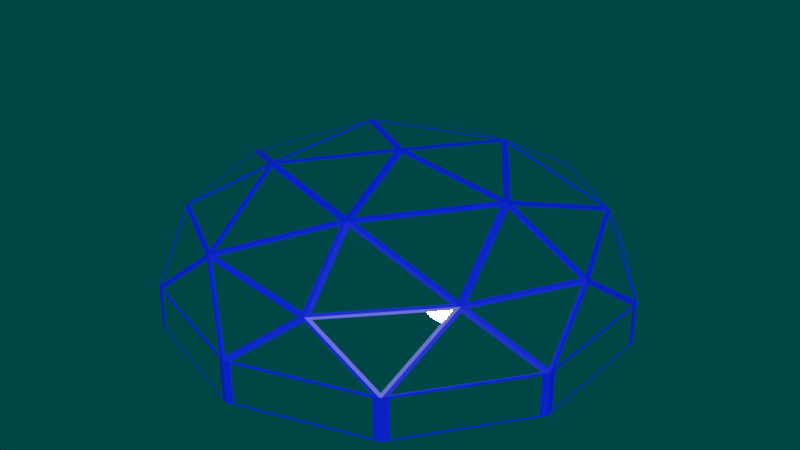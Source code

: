 # Source: sleeping_quarters.blend  (saved by Blender 2.82.7; exported with 4.5.12 LTS)
import bpy
from mathutils import Matrix  # noqa: F401  (used for matrix-valued properties, if any)

bpy.ops.wm.read_factory_settings(use_empty=True)
scene = bpy.context.scene
scene.name = 'Scene'

# ---- collections
col_collection = bpy.data.collections.new('Collection'); scene.collection.children.link(col_collection)

# ---- materials (node trees are filled in below, after node groups)
mat_border = bpy.data.materials.new('Border')
mat_border.use_transparent_shadow = False
mat_glas = bpy.data.materials.new('Glas')
mat_glas.use_transparent_shadow = False
mat_glas.roughness = 0.0

# ---- material node trees
mat_border.use_nodes = True; mat_border.node_tree.nodes.clear()
_N = mat_border.node_tree.nodes; _L = mat_border.node_tree.links
n0 = _N.new('ShaderNodeOutputMaterial'); n0.name = 'Material Output'; n0.location = (300, 300)
n1 = _N.new('ShaderNodeBsdfPrincipled'); n1.name = 'Principled BSDF'; n1.location = (10, 300)
n1.distribution = 'GGX'
n1.subsurface_method = 'BURLEY'
n1.inputs[0].default_value = (0.0, 0.01427, 1.0, 1.0)
n1.inputs[3].default_value = 1.45
n1.inputs[27].default_value = (0.0, 0.0, 0.0, 1.0)
n1.inputs[28].default_value = 1.0
_L.new(n1.outputs[0], n0.inputs[0])
n0.is_active_output = True
mat_glas.use_nodes = True; mat_glas.node_tree.nodes.clear()
_N = mat_glas.node_tree.nodes; _L = mat_glas.node_tree.links
n0 = _N.new('ShaderNodeOutputMaterial'); n0.name = 'Material Output'; n0.location = (300, 300)
n1 = _N.new('ShaderNodeBsdfGlass'); n1.name = 'Glass BSDF'; n1.location = (10, 300)
n1.distribution = 'BECKMANN'
n1.inputs[2].default_value = 0.0
_L.new(n1.outputs[0], n0.inputs[0])
n0.is_active_output = True

# ---- world
world_world = bpy.data.worlds.new('World'); scene.world = world_world
world_world.use_nodes = True; world_world.node_tree.nodes.clear()
_N = world_world.node_tree.nodes; _L = world_world.node_tree.links
n0 = _N.new('ShaderNodeOutputWorld'); n0.name = 'World Output'; n0.location = (300, 300)
n1 = _N.new('ShaderNodeBackground'); n1.name = 'Background'; n1.location = (10, 300)
n1.inputs[0].default_value = (0.0, 0.05088, 0.05088, 1.0)
_L.new(n1.outputs[0], n0.inputs[0])
n0.is_active_output = True
world_world.color = (0.05088, 0.05088, 0.05088)
world_world.use_sun_shadow = False
world_world.sun_shadow_jitter_overblur = 0.0

# ---- meshes
me_icosphere = bpy.data.meshes.new('Icosphere')
me_icosphere.from_pydata([(3.804, -1.236, 0.5), (3.804, 1.236, 0.5), (0.0, -4.0, 0.5), (2.351, -3.236, 0.5), (-3.804, -1.236, 0.5), (-2.351, -3.236, 0.5), (-2.351, 3.236, 0.5), (-3.804, 1.236, 0.5), (2.351, 3.236, 0.5), (0.0, 4.0, 0.5), (3.804, -1.236, -1.0), (3.804, 1.236, -1.0), (0.0, -4.0, -1.0), (2.351, -3.236, -1.0), (-3.804, -1.236, -1.0), (-2.351, -3.236, -1.0), (-2.351, 3.236, -1.0), (-3.804, 1.236, -1.0), (2.351, 3.236, -1.0), (0.0, 4.0, -1.0), (2.351, -3.236, -1.0), (0.0, -4.0, 0.5), (2.351, -3.236, 0.5), (2.351, -3.236, -1.0), (2.351, -3.236, -1.0), (2.351, -3.236, -1.0), (2.351, -3.236, 0.5), (2.351, -3.236, -1.0), (2.351, -3.236, 0.5), (3.842, 1.248, 0.515), (2.375, 3.268, 0.515), (0.0, 4.04, 0.515), (-2.375, 3.268, 0.515), (-3.842, 1.248, 0.515), (-3.842, -1.248, 0.515), (-2.375, -3.268, 0.515), (0.0, -4.04, 0.515), (2.375, -3.268, 0.515), (3.842, -1.248, 0.515), (-2.256, 3.307, -0.947), (-2.375, 3.268, -1.0), (3.842, 1.248, -1.0), (2.375, 3.268, -1.0), (0.0, 4.04, -1.0), (-2.375, 3.268, -1.0), (-3.842, 1.248, -1.0), (-3.842, -1.248, -1.0), (-2.375, -3.268, -1.0), (0.0, -4.04, -1.0), (2.375, -3.268, -1.0), (3.842, -1.248, -1.0), (-2.375, 3.268, 0.515), (-2.256, 3.307, 0.462), (-0.1187, 4.001, 0.462), (-0.1187, 4.001, -0.947), (2.256, 3.307, -0.947), (2.375, 3.268, -1.0), (0.0, 4.04, -1.0), (0.1187, 4.001, -0.947), (0.1187, 4.001, 0.462), (0.0, 4.04, 0.515), (2.375, 3.268, 0.515), (2.256, 3.307, 0.462), (3.769, 1.349, -0.947), (3.842, 1.248, -1.0), (2.448, 3.167, -0.947), (2.448, 3.167, 0.462), (3.842, 1.248, 0.515), (3.769, 1.349, 0.462), (3.842, -1.124, -0.947), (3.842, -1.248, -1.0), (3.842, 1.124, -0.947), (3.842, 1.124, 0.462), (3.842, -1.248, 0.515), (3.842, -1.124, 0.462), (2.375, -3.268, -1.0), (2.375, -3.268, 0.515), (-3.842, 1.248, 0.515), (-3.842, 1.248, -1.0), (-3.842, -1.248, 0.515), (-3.842, -1.248, -1.0), (-2.375, -3.268, -1.0), (-2.375, -3.268, 0.515), (0.0, -4.04, 0.515), (-2.375, -3.268, -1.0), (-2.256, -3.307, -0.947), (-2.256, -3.307, -0.947), (-2.256, -3.307, 0.462), (-2.256, -3.307, 0.462), (-2.256, -3.307, 0.462), (-2.256, -3.307, 0.462), (-2.256, -3.307, -0.947), (-2.256, -3.307, -0.947), (-3.842, -1.248, 0.515), (-3.842, 1.248, 0.515), (-2.375, -3.268, -1.0), (-2.375, -3.268, 0.515), (0.0, -4.04, -1.0), (2.375, -3.268, -1.0), (2.375, -3.268, 0.515), (0.0, -4.04, 0.515), (3.842, -1.248, -1.0), (0.0, -4.04, 0.515), (0.0, -4.04, 0.515), (-2.375, 3.268, 0.515), (0.0, 4.04, 0.515), (2.375, 3.268, 0.515), (-3.842, 1.248, -1.0), (-3.842, -1.248, -1.0), (2.375, -3.268, 0.515), (2.375, -3.268, -1.0), (2.375, -3.268, 0.515), (0.0, 4.04, -1.0), (-2.375, 3.268, -1.0), (2.375, -3.268, -1.0), (3.842, 1.248, -1.0), (2.375, 3.268, -1.0), (-2.375, -3.268, -1.0), (0.0, -4.04, -1.0), (-2.375, -3.268, 0.515), (-2.375, -3.268, 0.515), (3.842, 1.248, 0.515), (3.842, -1.248, 0.515), (-2.375, -3.268, -1.0), (-2.256, -3.307, 0.462), (-2.256, -3.307, -0.947), (0.0, -4.04, 0.515), (-2.375, -3.268, 0.515), (-2.256, -3.307, -0.947), (2.375, -3.268, 0.515), (-2.256, -3.307, 0.462), (0.0, -4.04, -1.0), (2.375, -3.268, -1.0), (-2.448, 3.167, 0.462), (-3.769, 1.349, 0.462), (-2.448, 3.167, -0.947), (-3.769, 1.349, -0.947), (-3.842, 1.124, 0.462), (-3.842, -1.124, 0.462), (-3.842, 1.124, -0.947), (-3.842, -1.124, -0.947), (-3.769, -1.349, 0.462), (-2.448, -3.167, 0.462), (-3.769, -1.349, -0.947), (-2.448, -3.167, -0.947), (2.448, -3.167, 0.462), (3.769, -1.349, 0.462), (2.448, -3.167, -0.947), (3.769, -1.349, -0.947), (-0.1187, -4.001, 0.462), (-0.1187, -4.001, -0.947), (0.1187, -4.001, 0.462), (2.256, -3.307, 0.462), (0.1187, -4.001, -0.947), (2.256, -3.307, -0.947), (-0.1176, 3.962, 0.4475), (-2.234, 3.274, 0.4475), (-0.1176, 3.962, -0.9475), (-2.234, 3.274, -0.9475), (2.234, 3.274, 0.4475), (0.1176, 3.962, 0.4475), (2.234, 3.274, -0.9475), (0.1176, 3.962, -0.9475), (3.732, 1.336, 0.4475), (2.424, 3.136, 0.4475), (3.732, 1.336, -0.9475), (2.424, 3.136, -0.9475), (3.804, -1.112, 0.4475), (3.804, 1.112, 0.4475), (3.804, -1.112, -0.9475), (3.804, 1.112, -0.9475), (3.732, -1.336, 0.4475), (3.732, -1.336, -0.9475), (2.424, -3.136, 0.4475), (2.424, -3.136, -0.9475), (2.234, -3.274, 0.4475), (2.234, -3.274, -0.9475), (0.1176, -3.962, -0.9475), (0.1176, -3.962, 0.4475), (-2.234, -3.274, -0.9475), (-0.1176, -3.962, -0.9475), (-0.1176, -3.962, 0.4475), (-2.234, -3.274, 0.4475), (-3.732, -1.336, 0.4475), (-2.424, -3.136, 0.4475), (-3.732, -1.336, -0.9475), (-2.424, -3.136, -0.9475), (-3.804, 1.112, 0.4475), (-3.804, -1.112, 0.4475), (-3.804, 1.112, -0.9475), (-3.804, -1.112, -0.9475), (-2.424, 3.136, 0.4475), (-3.732, 1.336, 0.4475), (-2.424, 3.136, -0.9475), (-3.732, 1.336, -0.9475), (3.804, 1.236, -1.0), (2.351, 3.236, -1.0), (0.0, 4.0, -1.0), (-2.351, 3.236, -1.0), (-3.804, 1.236, -1.0), (-3.804, -1.236, -1.0), (-2.351, -3.236, -1.0), (0.0, -4.0, -1.0), (2.351, -3.236, -1.0), (3.804, -1.236, -1.0)], [], [(18, 11, 195, 196), (2, 3, 37, 36), (5, 4, 34, 35), (10, 11, 41, 50), (7, 6, 32, 33), (12, 13, 49, 48), (9, 8, 30, 31), (23, 25, 114, 98), (14, 15, 47, 46), (0, 3, 37, 38), (25, 27, 132, 114), (16, 17, 45, 44), (2, 5, 35, 36), (18, 19, 43, 42), (4, 7, 33, 34), (13, 10, 50, 49), (6, 9, 31, 32), (15, 12, 48, 47), (21, 2, 36, 100), (8, 1, 29, 30), (26, 22, 99, 111), (17, 14, 46, 45), (20, 24, 110, 75), (22, 3, 37, 99), (24, 13, 49, 110), (19, 16, 44, 43), (13, 23, 98, 49), (11, 18, 42, 41), (28, 26, 111, 129), (1, 0, 38, 29), (56, 57, 58, 55), (59, 62, 55, 58), (56, 61, 66, 65), (67, 64, 63, 68), (64, 56, 65, 63), (66, 68, 63, 65), (73, 70, 69, 74), (64, 67, 72, 71), (70, 64, 71, 69), (47, 48, 97, 95), (75, 70, 148, 147), (67, 73, 74, 72), (51, 40, 135, 133), (72, 74, 69, 71), (60, 61, 62, 59), (61, 67, 68, 66), (40, 51, 52, 39), (78, 80, 140, 139), (79, 80, 143, 141), (91, 95, 117, 92), (35, 34, 93, 119), (50, 41, 115, 101), (47, 86, 85, 84), (33, 32, 104, 94), (87, 35, 119, 88), (31, 30, 106, 105), (96, 90, 89, 120), (46, 47, 84, 108), (86, 87, 88, 85), (38, 37, 109, 122), (44, 45, 107, 113), (36, 35, 119, 103), (90, 91, 92, 89), (42, 43, 112, 116), (86, 47, 95, 91), (87, 86, 91, 90), (34, 33, 94, 93), (35, 87, 90, 96), (48, 49, 98, 97), (49, 50, 101, 110), (100, 36, 103, 102), (32, 31, 105, 104), (30, 29, 121, 106), (45, 46, 108, 107), (43, 44, 113, 112), (97, 98, 114, 118), (41, 42, 116, 115), (95, 97, 118, 117), (35, 96, 120, 119), (29, 38, 122, 121), (113, 107, 78, 40), (85, 88, 130, 128), (117, 118, 131, 123), (93, 94, 77, 79), (116, 112, 57, 56), (104, 105, 60, 51), (110, 101, 70, 75), (106, 121, 67, 61), (92, 117, 123, 125), (107, 108, 80, 78), (112, 113, 40, 57), (115, 116, 56, 64), (120, 89, 124, 127), (121, 122, 73, 67), (89, 92, 125, 124), (119, 93, 79, 82), (102, 103, 83, 126), (94, 104, 51, 77), (119, 120, 127, 82), (105, 106, 61, 60), (101, 115, 64, 70), (84, 85, 128, 81), (122, 109, 76, 73), (108, 84, 81, 80), (88, 119, 82, 130), (118, 114, 132, 131), (103, 119, 82, 83), (57, 60, 59, 58), (61, 56, 55, 62), (52, 53, 54, 39), (51, 60, 53, 52), (60, 57, 54, 53), (57, 40, 39, 54), (134, 133, 135, 136), (78, 77, 134, 136), (77, 51, 133, 134), (40, 78, 136, 135), (138, 137, 139, 140), (80, 79, 138, 140), (77, 78, 139, 137), (79, 77, 137, 138), (142, 141, 143, 144), (82, 79, 141, 142), (80, 81, 144, 143), (81, 82, 142, 144), (82, 81, 128, 130), (146, 145, 147, 148), (73, 76, 145, 146), (70, 73, 146, 148), (149, 124, 125, 150), (131, 126, 149, 150), (123, 131, 150, 125), (152, 151, 153, 154), (126, 131, 153, 151), (131, 132, 154, 153), (83, 82, 127, 124, 149, 126), (19, 18, 161, 162), (18, 11, 165, 166), (11, 10, 169, 170), (10, 27, 174, 172), (21, 28, 175, 178), (15, 5, 182, 179), (5, 15, 186, 184), (7, 4, 188, 187), (6, 7, 192, 191), (16, 19, 157, 158), (157, 155, 156, 158), (6, 16, 158, 156), (9, 6, 156, 155), (19, 9, 155, 157), (159, 160, 162, 161), (18, 8, 159, 161), (8, 9, 160, 159), (9, 19, 162, 160), (165, 163, 164, 166), (11, 1, 163, 165), (1, 8, 164, 163), (8, 18, 166, 164), (169, 167, 168, 170), (1, 11, 170, 168), (0, 1, 168, 167), (10, 0, 167, 169), (171, 172, 174, 173), (28, 0, 171, 173), (0, 10, 172, 171), (176, 177, 178, 175), (12, 21, 178, 177), (27, 12, 177, 176), (179, 182, 181, 180), (12, 15, 179, 180), (5, 21, 181, 182), (21, 12, 180, 181), (185, 183, 184, 186), (15, 14, 185, 186), (4, 5, 184, 183), (14, 4, 183, 185), (189, 187, 188, 190), (17, 7, 187, 189), (14, 17, 189, 190), (4, 14, 190, 188), (193, 191, 192, 194), (7, 17, 194, 192), (17, 16, 193, 194), (16, 6, 191, 193), (195, 196, 197, 198, 199, 200, 201, 202, 203, 204), (15, 14, 200, 201), (10, 13, 203, 204), (16, 19, 197, 198), (13, 12, 202, 203), (19, 18, 196, 197), (14, 17, 199, 200), (11, 10, 204, 195), (17, 16, 198, 199), (12, 15, 201, 202), (36, 37, 126, 151, 152, 129), (203, 176, 175, 28), (203, 28, 173, 174), (129, 152, 154, 132), (129, 132, 147, 145)])
me_icosphere.polygons.foreach_set('material_index', [0, 0, 0, 0, 0, 0, 0, 0, 0, 0, 0, 0, 0, 0, 0, 0, 0, 0, 0, 0, 0, 0, 0, 0, 0, 0, 0, 0, 0, 0, 0, 1, 0, 0, 0, 1, 0, 0, 0, 0, 0, 0, 0, 1, 0, 0, 0, 0, 0, 0, 0, 0, 0, 0, 0, 0, 0, 0, 0, 0, 0, 0, 0, 0, 0, 0, 0, 0, 0, 0, 0, 0, 0, 0, 0, 0, 0, 0, 0, 0, 0, 0, 0, 0, 0, 0, 0, 0, 0, 0, 0, 0, 0, 0, 0, 0, 0, 0, 0, 0, 0, 0, 0, 0, 0, 0, 0, 0, 0, 1, 0, 0, 0, 1, 0, 0, 0, 1, 0, 0, 0, 1, 0, 0, 0, 0, 1, 0, 0, 1, 0, 0, 1, 0, 0, 0, 0, 0, 0, 0, 0, 0, 0, 0, 0, 0, 1, 0, 0, 0, 1, 0, 0, 0, 1, 0, 0, 0, 1, 0, 0, 0, 1, 0, 0, 1, 0, 0, 1, 0, 0, 0, 1, 0, 0, 0, 1, 0, 0, 0, 1, 0, 0, 0, 0, 0, 0, 0, 0, 0, 0, 0, 0, 0, 0, 0, 0, 0, 0])
_uv = me_icosphere.uv_layers.new(name='UVMap')
_uv.uv.foreach_set('vector', [0.0, 0.0, 0.0, 0.0, 0.0, 0.0, 0.0, 0.0, 0.2401, 0.7091, 0.2401, 0.6313, 0.2413, 0.6309, 0.2413, 0.7095, 0.3628, 0.001248, 0.2888, 0.02523, 0.2881, 0.02422, 0.3628, 0.0, 0.001198, 0.1661, 0.04694, 0.229, 0.0462, 0.23, 0.0, 0.1665, 0.2431, 0.08812, 0.2431, 0.1659, 0.2419, 0.1663, 0.2419, 0.08774, 0.04694, 0.02534, 0.001198, 0.08829, 2.252e-08, 0.0879, 0.0462, 0.02432, 0.2888, 0.2289, 0.3628, 0.253, 0.3628, 0.2542, 0.2881, 0.2299, 0.0, 0.0, 0.0, 0.0, 0.0, 0.0, 0.0, 0.0, 0.195, 0.02526, 0.1209, 0.001259, 0.1209, 0.0, 0.1957, 0.02424, 0.4826, 0.1661, 0.4826, 0.0883, 0.4838, 0.08792, 0.4838, 0.1665, 0.0, 0.0, 0.0, 0.0, 0.0, 0.0, 0.0, 0.0, 0.2407, 0.166, 0.2407, 0.08816, 0.2419, 0.08777, 0.2419, 0.1663, 0.4368, 0.02534, 0.3628, 0.001248, 0.3628, 0.0, 0.4376, 0.02433, 0.1209, 0.253, 0.195, 0.2289, 0.1957, 0.2299, 0.1209, 0.2542, 0.2888, 0.02523, 0.2431, 0.08812, 0.2419, 0.08774, 0.2881, 0.02422, 0.001198, 0.08829, 0.001198, 0.1661, 0.0, 0.1665, 2.252e-08, 0.0879, 0.2431, 0.1659, 0.2888, 0.2289, 0.2881, 0.2299, 0.2419, 0.1663, 0.1209, 0.001259, 0.04694, 0.02534, 0.0462, 0.02432, 0.1209, 0.0, 0.0, 0.0, 0.0, 0.0, 0.0, 0.0, 0.0, 0.0, 0.3628, 0.253, 0.4368, 0.229, 0.4376, 0.23, 0.3628, 0.2542, 0.0, 0.0, 0.0, 0.0, 0.0, 0.0, 0.0, 0.0, 0.2407, 0.08816, 0.195, 0.02526, 0.1957, 0.02424, 0.2419, 0.08777, 0.0, 0.0, 0.0, 0.0, 0.0, 0.0, 0.0, 0.0, 0.0, 0.0, 0.0, 0.0, 0.0, 0.0, 0.0, 0.0, 0.0, 0.0, 0.0, 0.0, 0.0, 0.0, 0.0, 0.0, 0.195, 0.2289, 0.2407, 0.166, 0.2419, 0.1663, 0.1957, 0.2299, 0.0, 0.0, 0.0, 0.0, 0.0, 0.0, 0.0, 0.0, 0.04694, 0.229, 0.1209, 0.253, 0.1209, 0.2542, 0.0462, 0.23, 0.0, 0.0, 0.0, 0.0, 0.0, 0.0, 0.0, 0.0, 0.4368, 0.229, 0.4826, 0.1661, 0.4838, 0.1665, 0.4376, 0.23, 0.7072, 0.2269, 0.7072, 0.2905, 0.7055, 0.2873, 0.7055, 0.2301, 0.6611, 0.2873, 0.6611, 0.2301, 0.7055, 0.2301, 0.7055, 0.2873, 0.7051, 0.6383, 0.6574, 0.6383, 0.659, 0.6352, 0.7034, 0.6352, 0.6574, 0.5748, 0.7051, 0.5748, 0.7034, 0.578, 0.659, 0.578, 0.7051, 0.5748, 0.7051, 0.6383, 0.7034, 0.6352, 0.7034, 0.578, 0.659, 0.6352, 0.659, 0.578, 0.7034, 0.578, 0.7034, 0.6352, 0.6574, 0.4962, 0.7051, 0.4962, 0.7034, 0.5001, 0.659, 0.5001, 0.7051, 0.5748, 0.6574, 0.5748, 0.659, 0.5708, 0.7034, 0.5708, 0.7051, 0.4962, 0.7051, 0.5748, 0.7034, 0.5708, 0.7034, 0.5001, 0.0, 0.0, 0.0, 0.0, 0.0, 0.0, 0.0, 0.0, 0.7051, 0.4326, 0.7051, 0.4962, 0.7034, 0.493, 0.7034, 0.4358, 0.6574, 0.5748, 0.6574, 0.4962, 0.659, 0.5001, 0.659, 0.5708, 0.6595, 0.369, 0.7072, 0.369, 0.7055, 0.3722, 0.6611, 0.3722, 0.659, 0.5708, 0.659, 0.5001, 0.7034, 0.5001, 0.7034, 0.5708, 0.6595, 0.2905, 0.6595, 0.2269, 0.6611, 0.2301, 0.6611, 0.2873, 0.6574, 0.6383, 0.6574, 0.5748, 0.659, 0.578, 0.659, 0.6352, 0.7072, 0.369, 0.6595, 0.369, 0.6611, 0.3651, 0.7055, 0.3651, 0.7528, 0.4326, 0.7528, 0.4962, 0.7511, 0.493, 0.7511, 0.4358, 0.7051, 0.4962, 0.7528, 0.4962, 0.7511, 0.5001, 0.7067, 0.5001, 0.0, 0.0, 0.0, 0.0, 0.0, 0.0, 0.0, 0.0, 0.0, 0.0, 0.0, 0.0, 0.0, 0.0, 0.0, 0.0, 0.0, 0.0, 0.0, 0.0, 0.0, 0.0, 0.0, 0.0, 0.0, 0.0, 0.0, 0.0, 0.0, 0.0, 0.0, 0.0, 0.0, 0.0, 0.0, 0.0, 0.0, 0.0, 0.0, 0.0, 0.0, 0.0, 0.0, 0.0, 0.0, 0.0, 0.0, 0.0, 0.0, 0.0, 0.0, 0.0, 0.0, 0.0, 0.0, 0.0, 0.0, 0.0, 0.0, 0.0, 0.0, 0.0, 0.0, 0.0, 0.0, 0.0, 0.0, 0.0, 0.0, 0.0, 0.0, 0.0, 0.0, 0.0, 0.0, 0.0, 0.0, 0.0, 0.0, 0.0, 0.0, 0.0, 0.0, 0.0, 0.0, 0.0, 0.0, 0.0, 0.0, 0.0, 0.0, 0.0, 0.0, 0.0, 0.0, 0.0, 0.0, 0.0, 0.0, 0.0, 0.0, 0.0, 0.0, 0.0, 0.0, 0.0, 0.0, 0.0, 0.0, 0.0, 0.0, 0.0, 0.0, 0.0, 0.0, 0.0, 0.0, 0.0, 0.0, 0.0, 0.0, 0.0, 0.0, 0.0, 0.0, 0.0, 0.0, 0.0, 0.0, 0.0, 0.0, 0.0, 0.0, 0.0, 0.0, 0.0, 0.0, 0.0, 0.0, 0.0, 0.0, 0.0, 0.0, 0.0, 0.0, 0.0, 0.0, 0.0, 0.0, 0.0, 0.0, 0.0, 0.0, 0.0, 0.0, 0.0, 0.0, 0.0, 0.0, 0.0, 0.0, 0.0, 0.0, 0.0, 0.0, 0.0, 0.0, 0.0, 0.0, 0.0, 0.0, 0.0, 0.0, 0.0, 0.0, 0.0, 0.0, 0.0, 0.0, 0.0, 0.0, 0.0, 0.0, 0.0, 0.0, 0.0, 0.0, 0.0, 0.0, 0.0, 0.0, 0.0, 0.0, 0.0, 0.0, 0.0, 0.0, 0.0, 0.0, 0.0, 0.0, 0.0, 0.0, 0.0, 0.0, 0.0, 0.0, 0.0, 0.0, 0.0, 0.0, 0.0, 0.0, 0.0, 0.0, 0.0, 0.0, 0.0, 0.0, 0.0, 0.0, 0.0, 0.0, 0.0, 0.0, 0.0, 0.0, 0.0, 0.0, 0.0, 0.0, 0.0, 0.0, 0.0, 0.0, 0.0, 0.0, 0.0, 0.0, 0.0, 0.0, 0.0, 0.0, 0.0, 0.0, 0.0, 0.0, 0.0, 0.0, 0.0, 0.0, 0.0, 0.0, 0.0, 0.0, 0.0, 0.0, 0.0, 0.0, 0.0, 0.0, 0.0, 0.0, 0.0, 0.0, 0.0, 0.0, 0.0, 0.0, 0.0, 0.0, 0.0, 0.0, 0.0, 0.0, 0.0, 0.0, 0.0, 0.0, 0.0, 0.0, 0.0, 0.0, 0.0, 0.0, 0.0, 0.0, 0.0, 0.0, 0.0, 0.0, 0.0, 0.0, 0.0, 0.0, 0.0, 0.0, 0.0, 0.0, 0.0, 0.0, 0.0, 0.0, 0.0, 0.0, 0.0, 0.0, 0.0, 0.0, 0.0, 0.0, 0.0, 0.0, 0.0, 0.0, 0.0, 0.0, 0.0, 0.0, 0.0, 0.0, 0.0, 0.0, 0.0, 0.0, 0.0, 0.0, 0.0, 0.0, 0.0, 0.0, 0.0, 0.0, 0.0, 0.0, 0.0, 0.0, 0.0, 0.0, 0.0, 0.0, 0.0, 0.0, 0.0, 0.0, 0.0, 0.0, 0.0, 0.0, 0.0, 0.0, 0.0, 0.0, 0.0, 0.0, 0.0, 0.0, 0.0, 0.0, 0.0, 0.0, 0.0, 0.0, 0.0, 0.0, 0.0, 0.0, 0.0, 0.0, 0.0, 0.0, 0.0, 0.0, 0.0, 0.0, 0.0, 0.0, 0.0, 0.0, 0.0, 0.0, 0.0, 0.0, 0.0, 0.0, 0.0, 0.0, 0.0, 0.0, 0.0, 0.0, 0.0, 0.0, 0.0, 0.0, 0.0, 0.0, 0.0, 0.0, 0.0, 0.0, 0.0, 0.0, 0.0, 0.0, 0.0, 0.0, 0.0, 0.0, 0.0, 0.0, 0.0, 0.0, 0.0, 0.0, 0.0, 0.0, 0.0, 0.0, 0.0, 0.0, 0.0, 0.0, 0.0, 0.0, 0.0, 0.0, 0.0, 0.0, 0.0, 0.0, 0.0, 0.0, 0.0, 0.0, 0.0, 0.0, 0.0, 0.0, 0.0, 0.0, 0.0, 0.0, 0.0, 0.0, 0.0, 0.0, 0.0, 0.0, 0.0, 0.0, 0.0, 0.0, 0.0, 0.0, 0.0, 0.0, 0.0, 0.0, 0.0, 0.0, 0.0, 0.0, 0.0, 0.7072, 0.2905, 0.6595, 0.2905, 0.6611, 0.2873, 0.7055, 0.2873, 0.6595, 0.2269, 0.7072, 0.2269, 0.7055, 0.2301, 0.6611, 0.2301, 0.6611, 0.3651, 0.6611, 0.2944, 0.7055, 0.2944, 0.7055, 0.3651, 0.6595, 0.369, 0.6595, 0.2905, 0.6611, 0.2944, 0.6611, 0.3651, 0.6595, 0.2905, 0.7072, 0.2905, 0.7055, 0.2944, 0.6611, 0.2944, 0.7072, 0.2905, 0.7072, 0.369, 0.7055, 0.3651, 0.7055, 0.2944, 0.6611, 0.4294, 0.6611, 0.3722, 0.7055, 0.3722, 0.7055, 0.4294, 0.7072, 0.4326, 0.6595, 0.4326, 0.6611, 0.4294, 0.7055, 0.4294, 0.6595, 0.4326, 0.6595, 0.369, 0.6611, 0.3722, 0.6611, 0.4294, 0.7072, 0.369, 0.7072, 0.4326, 0.7055, 0.4294, 0.7055, 0.3722, 0.7067, 0.493, 0.7067, 0.4358, 0.7511, 0.4358, 0.7511, 0.493, 0.7528, 0.4962, 0.7051, 0.4962, 0.7067, 0.493, 0.7511, 0.493, 0.7051, 0.4326, 0.7528, 0.4326, 0.7511, 0.4358, 0.7067, 0.4358, 0.7051, 0.4962, 0.7051, 0.4326, 0.7067, 0.4358, 0.7067, 0.493, 0.7067, 0.5708, 0.7067, 0.5001, 0.7511, 0.5001, 0.7511, 0.5708, 0.7051, 0.5748, 0.7051, 0.4962, 0.7067, 0.5001, 0.7067, 0.5708, 0.7528, 0.4962, 0.7528, 0.5748, 0.7511, 0.5708, 0.7511, 0.5001, 0.7528, 0.5748, 0.7051, 0.5748, 0.7067, 0.5708, 0.7511, 0.5708, 0.2385, 0.2542, 0.2385, 0.3019, 0.2354, 0.3003, 0.2354, 0.2559, 0.659, 0.493, 0.659, 0.4358, 0.7034, 0.4358, 0.7034, 0.493, 0.6574, 0.4962, 0.6574, 0.4326, 0.659, 0.4358, 0.659, 0.493, 0.7051, 0.4962, 0.6574, 0.4962, 0.659, 0.493, 0.7034, 0.493, 0.611, 0.6705, 0.611, 0.6133, 0.6554, 0.6133, 0.6554, 0.6705, 0.6571, 0.6736, 0.6094, 0.6736, 0.611, 0.6705, 0.6554, 0.6705, 0.6571, 0.6101, 0.6571, 0.6736, 0.6554, 0.6705, 0.6554, 0.6133, 0.611, 0.7483, 0.611, 0.6776, 0.6554, 0.6776, 0.6554, 0.7483, 0.6094, 0.6736, 0.6571, 0.6736, 0.6554, 0.6776, 0.611, 0.6776, 0.6571, 0.6736, 0.6571, 0.7522, 0.6554, 0.7483, 0.6554, 0.6776, 0.6094, 0.6736, 0.6094, 0.6101, 0.6094, 0.6101, 0.611, 0.6133, 0.611, 0.6705, 0.6094, 0.6736, 0.7051, 0.6377, 0.7051, 0.5748, 0.7067, 0.5779, 0.7067, 0.6346, 0.7072, 0.3676, 0.7072, 0.2898, 0.7088, 0.2937, 0.7088, 0.3638, 0.7072, 0.2898, 0.7072, 0.2269, 0.7088, 0.23, 0.7088, 0.2867, 0.7179, 0.0, 0.7179, 0.06294, 0.7163, 0.0598, 0.7163, 0.003147, 0.6707, 0.1407, 0.6707, 0.06294, 0.6723, 0.06683, 0.6723, 0.1369, 0.7179, 0.2037, 0.6707, 0.2037, 0.6723, 0.2005, 0.7163, 0.2005, 0.4314, 0.5059, 0.4787, 0.5059, 0.477, 0.5091, 0.4331, 0.5091, 0.4314, 0.6467, 0.4314, 0.5689, 0.4331, 0.5728, 0.4331, 0.6428, 0.4314, 0.7096, 0.4314, 0.6467, 0.4331, 0.6498, 0.4331, 0.7065, 0.7051, 0.7155, 0.7051, 0.6377, 0.7067, 0.6416, 0.7067, 0.7116, 0.7067, 0.6416, 0.7507, 0.6416, 0.7507, 0.7116, 0.7067, 0.7116, 0.7523, 0.7155, 0.7051, 0.7155, 0.7067, 0.7116, 0.7507, 0.7116, 0.7523, 0.6377, 0.7523, 0.7155, 0.7507, 0.7116, 0.7507, 0.6416, 0.7051, 0.6377, 0.7523, 0.6377, 0.7507, 0.6416, 0.7067, 0.6416, 0.7507, 0.5779, 0.7507, 0.6346, 0.7067, 0.6346, 0.7067, 0.5779, 0.7051, 0.5748, 0.7523, 0.5748, 0.7507, 0.5779, 0.7067, 0.5779, 0.7523, 0.5748, 0.7523, 0.6377, 0.7507, 0.6346, 0.7507, 0.5779, 0.7523, 0.6377, 0.7051, 0.6377, 0.7067, 0.6346, 0.7507, 0.6346, 0.7088, 0.2937, 0.7527, 0.2937, 0.7527, 0.3638, 0.7088, 0.3638, 0.7072, 0.2898, 0.7544, 0.2898, 0.7527, 0.2937, 0.7088, 0.2937, 0.7544, 0.2898, 0.7544, 0.3676, 0.7527, 0.3638, 0.7527, 0.2937, 0.7544, 0.3676, 0.7072, 0.3676, 0.7088, 0.3638, 0.7527, 0.3638, 0.7088, 0.23, 0.7527, 0.23, 0.7527, 0.2867, 0.7088, 0.2867, 0.7544, 0.2898, 0.7072, 0.2898, 0.7088, 0.2867, 0.7527, 0.2867, 0.7544, 0.2269, 0.7544, 0.2898, 0.7527, 0.2867, 0.7527, 0.23, 0.7072, 0.2269, 0.7544, 0.2269, 0.7527, 0.23, 0.7088, 0.23, 0.6723, 0.003147, 0.7163, 0.003147, 0.7163, 0.0598, 0.6723, 0.0598, 0.6707, 0.06294, 0.6707, 7.503e-09, 0.6723, 0.003147, 0.6723, 0.0598, 0.6707, 7.503e-09, 0.7179, 0.0, 0.7163, 0.003147, 0.6723, 0.003147, 0.7163, 0.06683, 0.7163, 0.1369, 0.6723, 0.1369, 0.6723, 0.06683, 0.7179, 0.1407, 0.6707, 0.1407, 0.6723, 0.1369, 0.7163, 0.1369, 0.7179, 0.06294, 0.7179, 0.1407, 0.7163, 0.1369, 0.7163, 0.06683, 0.7163, 0.2005, 0.6723, 0.2005, 0.6723, 0.1439, 0.7163, 0.1439, 0.7179, 0.1407, 0.7179, 0.2037, 0.7163, 0.2005, 0.7163, 0.1439, 0.6707, 0.2037, 0.6707, 0.1407, 0.6723, 0.1439, 0.6723, 0.2005, 0.6707, 0.1407, 0.7179, 0.1407, 0.7163, 0.1439, 0.6723, 0.1439, 0.477, 0.5657, 0.4331, 0.5657, 0.4331, 0.5091, 0.477, 0.5091, 0.4787, 0.5059, 0.4787, 0.5689, 0.477, 0.5657, 0.477, 0.5091, 0.4314, 0.5689, 0.4314, 0.5059, 0.4331, 0.5091, 0.4331, 0.5657, 0.4787, 0.5689, 0.4314, 0.5689, 0.4331, 0.5657, 0.477, 0.5657, 0.477, 0.6428, 0.4331, 0.6428, 0.4331, 0.5728, 0.477, 0.5728, 0.4787, 0.6467, 0.4314, 0.6467, 0.4331, 0.6428, 0.477, 0.6428, 0.4787, 0.5689, 0.4787, 0.6467, 0.477, 0.6428, 0.477, 0.5728, 0.4314, 0.5689, 0.4787, 0.5689, 0.477, 0.5728, 0.4331, 0.5728, 0.477, 0.7065, 0.4331, 0.7065, 0.4331, 0.6498, 0.477, 0.6498, 0.4314, 0.6467, 0.4787, 0.6467, 0.477, 0.6498, 0.4331, 0.6498, 0.4787, 0.6467, 0.4787, 0.7096, 0.477, 0.7065, 0.477, 0.6498, 0.4787, 0.7096, 0.4314, 0.7096, 0.4331, 0.7065, 0.477, 0.7065, 0.2876, 0.2782, 0.3616, 0.2542, 0.4356, 0.2783, 0.4814, 0.3413, 0.4814, 0.4191, 0.4356, 0.4819, 0.3616, 0.5059, 0.2876, 0.4818, 0.2419, 0.4189, 0.2419, 0.3411, 0.0, 0.0, 0.0, 0.0, 0.0, 0.0, 0.0, 0.0, 0.0, 0.0, 0.0, 0.0, 0.0, 0.0, 0.0, 0.0, 0.0, 0.0, 0.0, 0.0, 0.0, 0.0, 0.0, 0.0, 0.0, 0.0, 0.0, 0.0, 0.0, 0.0, 0.0, 0.0, 0.0, 0.0, 0.0, 0.0, 0.0, 0.0, 0.0, 0.0, 0.0, 0.0, 0.0, 0.0, 0.0, 0.0, 0.0, 0.0, 0.0, 0.0, 0.0, 0.0, 0.0, 0.0, 0.0, 0.0, 0.0, 0.0, 0.0, 0.0, 0.0, 0.0, 0.0, 0.0, 0.0, 0.0, 0.0, 0.0, 0.0, 0.0, 0.0, 0.0, 0.6094, 0.6736, 0.6094, 0.7522, 0.6094, 0.6736, 0.611, 0.6776, 0.611, 0.7483, 0.6094, 0.7522, 0.7179, 0.06294, 0.7163, 0.06683, 0.6723, 0.06683, 0.6707, 0.06294, 0.7179, 0.06294, 0.6707, 0.06294, 0.6723, 0.0598, 0.7163, 0.0598, 0.6094, 0.7522, 0.611, 0.7483, 0.6554, 0.7483, 0.6571, 0.7522, 0.6574, 0.4326, 0.7051, 0.4326, 0.7034, 0.4358, 0.659, 0.4358])
me_icosphere.materials.append(mat_border)
me_icosphere.materials.append(mat_glas)
me_icosphere.use_remesh_fix_poles = True
me_icosphere.use_remesh_preserve_attributes = False
me_icosphere.use_mirror_vertex_groups = False
me_icosphere.update()
me_icosphere_001 = bpy.data.meshes.new('Icosphere.001')
me_icosphere_001.from_pydata([(1.106, -3.403, 2.289), (-2.894, -2.103, 2.289), (-2.894, 2.103, 2.289), (1.106, 3.403, 2.289), (3.578, 0.0, 2.289), (0.0, 0.0, 4.5), (3.804, -1.236, 0.5), (3.804, 1.236, 0.5), (0.0, -4.0, 0.5), (2.351, -3.236, 0.5), (-3.804, -1.236, 0.5), (-2.351, -3.236, 0.5), (-2.351, 3.236, 0.5), (-3.804, 1.236, 0.5), (2.351, 3.236, 0.5), (0.0, 4.0, 0.5), (2.753, -2.0, 2.603), (-1.051, -3.236, 2.603), (-3.403, 0.0, 2.603), (-1.051, 3.236, 2.603), (2.753, 2.0, 2.603), (0.6498, -2.0, 3.903), (2.103, 0.0, 3.903), (-1.701, -1.236, 3.903), (-1.701, 1.236, 3.903), (0.6498, 2.0, 3.903), (-2.229, -3.262, 0.5701), (-1.06, -3.262, 2.463), (-0.1134, -3.949, 0.5701), (0.9968, -3.417, 2.24), (0.001803, -3.955, 0.6297), (-0.9445, -3.267, 2.522), (2.231, -3.267, 0.5596), (1.11, -3.417, 2.17), (0.1152, -3.955, 0.5596), (2.323, -3.2, 0.6297), (1.202, -3.35, 2.24), (2.684, -2.088, 2.522), (2.413, -3.128, 0.5701), (2.774, -2.016, 2.463), (3.721, -1.328, 0.5701), (3.558, -0.1079, 2.24), (3.762, -1.22, 0.6297), (2.815, -1.908, 2.522), (3.797, 1.112, 0.5596), (3.593, 0.0, 2.17), (3.797, -1.112, 0.5596), (3.762, 1.22, 0.6297), (3.558, 0.1079, 2.24), (2.815, 1.908, 2.522), (3.721, 1.328, 0.5701), (2.774, 2.016, 2.463), (2.413, 3.128, 0.5701), (1.202, 3.35, 2.24), (2.323, 3.2, 0.6297), (2.684, 2.088, 2.522), (0.1152, 3.955, 0.5596), (1.11, 3.417, 2.17), (2.231, 3.267, 0.5596), (0.001803, 3.955, 0.6297), (0.9968, 3.417, 2.24), (-0.9445, 3.267, 2.522), (-0.9229, 3.2, 2.636), (1.018, 3.35, 2.353), (0.6083, 2.088, 3.806), (0.7351, 2.047, 3.806), (1.145, 3.309, 2.353), (2.628, 2.047, 2.636), (-0.1134, 3.949, 0.5701), (-1.06, 3.262, 2.463), (-2.229, 3.262, 0.5701), (-2.815, 2.178, 2.24), (-2.326, 3.198, 0.6297), (-1.156, 3.198, 2.522), (-3.725, 1.332, 0.5596), (-2.907, 2.112, 2.17), (-2.418, 3.132, 0.5596), (-3.761, 1.224, 0.6297), (-2.942, 2.004, 2.24), (-3.399, 0.1113, 2.522), (-3.791, 1.112, 0.5701), (-3.429, 0.0, 2.463), (-3.791, -1.112, 0.5701), (-2.942, -2.004, 2.24), (-3.761, -1.224, 0.6297), (-3.399, -0.1113, 2.522), (-2.418, -3.132, 0.5596), (-2.907, -2.112, 2.17), (-3.725, -1.332, 0.5596), (-2.326, -3.198, 0.6297), (-2.815, -2.178, 2.24), (-1.156, -3.198, 2.522), (-1.135, -3.132, 2.636), (-2.793, -2.112, 2.353), (-1.719, -1.332, 3.806), (-1.798, -1.224, 3.806), (-2.872, -2.004, 2.353), (-3.329, -0.1113, 2.636), (-1.758, 1.112, 3.859), (-1.758, -1.112, 3.859), (-3.289, 0.0, 2.69), (-3.329, 0.1113, 2.636), (-2.872, 2.004, 2.353), (-1.798, 1.224, 3.806), (-1.719, 1.332, 3.806), (-2.793, 2.112, 2.353), (-1.135, 3.132, 2.636), (0.5147, 2.016, 3.859), (-1.601, 1.328, 3.859), (-1.016, 3.128, 2.69), (2.076, 0.1333, 3.859), (0.7684, 1.933, 3.859), (2.661, 1.933, 2.69), (2.759, 1.867, 2.636), (3.501, 0.06667, 2.353), (2.174, 0.06667, 3.805), (3.501, -0.06667, 2.353), (2.759, -1.867, 2.636), (2.174, -0.06667, 3.805), (0.7684, -1.933, 3.859), (2.076, -0.1333, 3.859), (2.661, -1.933, 2.69), (2.628, -2.047, 2.636), (1.145, -3.309, 2.353), (0.7351, -2.047, 3.806), (0.6083, -2.088, 3.806), (1.018, -3.35, 2.353), (-0.9229, -3.2, 2.636), (-1.601, -1.328, 3.859), (0.5147, -2.016, 3.859), (-1.016, -3.128, 2.69), (-0.03505, -0.1079, 4.46), (0.5498, -1.908, 3.923), (-1.566, -1.22, 3.923), (1.984, -0.06667, 3.923), (0.09176, -0.06667, 4.46), (0.6766, -1.867, 3.923), (1.984, 0.06667, 3.923), (0.09176, 0.06667, 4.46), (0.6766, 1.867, 3.923), (-0.03505, 0.1079, 4.46), (-1.566, 1.22, 3.923), (0.5498, 1.908, 3.923), (-0.1134, 0.0, 4.46), (-1.645, -1.112, 3.923), (-1.645, 1.112, 3.923), (3.842, 1.248, 0.4812), (3.613, -7.113e-10, 2.288), (2.375, -3.268, 0.4812), (1.117, -3.437, 2.288), (-2.375, -3.268, 0.4812), (-2.923, -2.124, 2.288), (-3.842, 1.248, 0.4812), (-2.923, 2.124, 2.288), (4.231e-08, 4.04, 0.4812), (1.117, 3.437, 2.288), (2.78, -2.02, 2.605), (-1.062, -3.268, 2.605), (-3.437, -7.113e-10, 2.605), (-1.062, 3.268, 2.605), (2.78, 2.02, 2.605), (0.6563, -2.02, 3.918), (2.124, -7.113e-10, 3.918), (4.231e-08, -7.113e-10, 4.521), (-1.718, -1.248, 3.918), (-1.718, 1.248, 3.918), (0.6563, 2.02, 3.918), (3.842, -1.248, 0.4812), (4.231e-08, -4.04, 0.4812), (-3.842, -1.248, 0.4812), (-2.375, 3.268, 0.4812), (2.375, 3.268, 0.4812), (-2.252, -3.294, 0.552), (-1.07, -3.294, 2.464), (-0.1146, -3.989, 0.552), (1.007, -3.451, 2.238), (0.001821, -3.994, 0.6122), (-0.954, -3.3, 2.524), (2.254, -3.3, 0.5414), (1.121, -3.451, 2.167), (0.1164, -3.994, 0.5414), (2.346, -3.232, 0.6122), (1.214, -3.384, 2.238), (2.711, -2.109, 2.524), (2.437, -3.159, 0.552), (2.802, -2.036, 2.464), (3.758, -1.341, 0.552), (3.593, -0.1089, 2.238), (3.799, -1.233, 0.6122), (2.843, -1.927, 2.524), (3.835, 1.124, 0.5414), (3.629, -7.113e-10, 2.167), (3.835, -1.124, 0.5414), (3.799, 1.233, 0.6122), (3.593, 0.1089, 2.238), (2.843, 1.927, 2.524), (3.758, 1.341, 0.552), (2.802, 2.036, 2.464), (2.437, 3.159, 0.552), (1.214, 3.384, 2.238), (2.346, 3.232, 0.6122), (2.711, 2.109, 2.524), (0.1164, 3.994, 0.5414), (1.121, 3.451, 2.167), (2.254, 3.3, 0.5414), (0.001821, 3.994, 0.6122), (1.007, 3.451, 2.238), (-0.954, 3.3, 2.524), (-0.9321, 3.232, 2.638), (1.029, 3.384, 2.353), (0.6144, 2.109, 3.82), (0.7425, 2.067, 3.82), (1.157, 3.342, 2.353), (2.654, 2.067, 2.638), (-0.1146, 3.989, 0.552), (-1.07, 3.294, 2.464), (-2.252, 3.294, 0.552), (-2.843, 2.2, 2.238), (-2.349, 3.23, 0.6122), (-1.168, 3.23, 2.524), (-3.763, 1.345, 0.5414), (-2.936, 2.133, 2.167), (-2.442, 3.163, 0.5414), (-3.798, 1.236, 0.6122), (-2.971, 2.024, 2.238), (-3.433, 0.1124, 2.524), (-3.829, 1.124, 0.552), (-3.464, -7.113e-10, 2.464), (-3.829, -1.124, 0.552), (-2.971, -2.024, 2.238), (-3.798, -1.236, 0.6122), (-3.433, -0.1124, 2.524), (-2.442, -3.163, 0.5414), (-2.936, -2.133, 2.167), (-3.763, -1.345, 0.5414), (-2.349, -3.23, 0.6122), (-2.843, -2.2, 2.238), (-1.168, -3.23, 2.524), (-1.146, -3.163, 2.638), (-2.821, -2.133, 2.353), (-1.737, -1.345, 3.82), (-1.816, -1.236, 3.82), (-2.9, -2.024, 2.353), (-3.362, -0.1124, 2.638), (-1.776, 1.124, 3.874), (-1.776, -1.124, 3.874), (-3.322, -7.113e-10, 2.693), (-3.362, 0.1124, 2.638), (-2.9, 2.024, 2.353), (-1.816, 1.236, 3.82), (-1.737, 1.345, 3.82), (-2.821, 2.133, 2.353), (-1.146, 3.163, 2.638), (0.5199, 2.036, 3.874), (-1.617, 1.341, 3.874), (-1.027, 3.159, 2.693), (2.097, 0.1347, 3.874), (0.776, 1.953, 3.874), (2.688, 1.953, 2.693), (2.786, 1.885, 2.638), (3.536, 0.06733, 2.353), (2.195, 0.06733, 3.82), (3.536, -0.06733, 2.353), (2.786, -1.885, 2.638), (2.195, -0.06733, 3.82), (0.776, -1.953, 3.874), (2.097, -0.1347, 3.874), (2.688, -1.953, 2.693), (2.654, -2.067, 2.638), (1.157, -3.342, 2.353), (0.7425, -2.067, 3.82), (0.6144, -2.109, 3.82), (1.029, -3.384, 2.353), (-0.9321, -3.232, 2.638), (-1.617, -1.341, 3.874), (0.5199, -2.036, 3.874), (-1.027, -3.159, 2.693), (-0.0354, -0.1089, 4.481), (0.5553, -1.927, 3.938), (-1.582, -1.233, 3.938), (2.004, -0.06733, 3.938), (0.09268, -0.06733, 4.481), (0.6834, -1.885, 3.938), (2.004, 0.06733, 3.938), (0.09268, 0.06733, 4.481), (0.6834, 1.885, 3.938), (-0.0354, 0.1089, 4.481), (-1.582, 1.233, 3.938), (0.5553, 1.927, 3.938), (-0.1146, -7.113e-10, 4.481), (-1.661, -1.124, 3.938), (-1.661, 1.124, 3.938)], [], [(16, 122, 124, 21), (17, 92, 94, 23), (18, 101, 103, 24), (19, 62, 64, 25), (20, 113, 115, 22), (22, 137, 139, 25), (20, 112, 111, 25), (25, 65, 67, 20), (25, 142, 141, 24), (19, 109, 108, 24), (24, 104, 106, 19), (24, 145, 144, 23), (18, 100, 99, 23), (23, 95, 97, 18), (23, 133, 132, 21), (17, 130, 129, 21), (21, 125, 127, 17), (21, 136, 134, 22), (16, 121, 120, 22), (22, 118, 117, 16), (7, 47, 49, 20), (14, 52, 51, 20), (20, 55, 54, 14), (15, 59, 61, 19), (12, 70, 69, 19), (19, 73, 72, 12), (13, 77, 79, 18), (10, 82, 81, 18), (18, 85, 84, 10), (11, 89, 91, 17), (8, 28, 27, 17), (17, 31, 30, 8), (9, 35, 37, 16), (6, 40, 39, 16), (16, 43, 42, 6), (14, 58, 56, 15), (12, 76, 74, 13), (10, 88, 86, 11), (8, 34, 32, 9), (6, 46, 44, 7), (26, 27, 28), (11, 26, 28, 8), (17, 27, 26, 11), (30, 31, 29), (0, 29, 31, 17), (8, 30, 29, 0), (34, 33, 32), (0, 33, 34, 8), (9, 32, 33, 0), (35, 36, 37), (16, 37, 36, 0), (0, 36, 35, 9), (38, 39, 40), (9, 38, 40, 6), (16, 39, 38, 9), (42, 43, 41), (4, 41, 43, 16), (6, 42, 41, 4), (46, 45, 44), (4, 45, 46, 6), (7, 44, 45, 4), (47, 48, 49), (20, 49, 48, 4), (4, 48, 47, 7), (50, 51, 52), (7, 50, 52, 14), (20, 51, 50, 7), (54, 55, 53), (3, 53, 55, 20), (14, 54, 53, 3), (58, 57, 56), (3, 57, 58, 14), (15, 56, 57, 3), (59, 60, 61), (19, 61, 60, 3), (3, 60, 59, 15), (63, 64, 62), (25, 64, 63, 3), (3, 63, 62, 19), (67, 65, 66), (20, 67, 66, 3), (3, 66, 65, 25), (68, 69, 70), (15, 68, 70, 12), (19, 69, 68, 15), (72, 73, 71), (2, 71, 73, 19), (12, 72, 71, 2), (76, 75, 74), (2, 75, 76, 12), (13, 74, 75, 2), (77, 78, 79), (18, 79, 78, 2), (2, 78, 77, 13), (80, 81, 82), (13, 80, 82, 10), (18, 81, 80, 13), (84, 85, 83), (1, 83, 85, 18), (10, 84, 83, 1), (88, 87, 86), (1, 87, 88, 10), (11, 86, 87, 1), (89, 90, 91), (17, 91, 90, 1), (1, 90, 89, 11), (93, 94, 92), (23, 94, 93, 1), (1, 93, 92, 17), (97, 95, 96), (18, 97, 96, 1), (1, 96, 95, 23), (98, 99, 100), (24, 98, 100, 18), (23, 99, 98, 24), (102, 103, 101), (24, 103, 102, 2), (2, 102, 101, 18), (106, 104, 105), (19, 106, 105, 2), (2, 105, 104, 24), (107, 108, 109), (25, 107, 109, 19), (24, 108, 107, 25), (110, 111, 112), (22, 110, 112, 20), (25, 111, 110, 22), (114, 115, 113), (22, 115, 114, 4), (4, 114, 113, 20), (117, 118, 116), (4, 116, 118, 22), (16, 117, 116, 4), (119, 120, 121), (21, 119, 121, 16), (22, 120, 119, 21), (123, 124, 122), (21, 124, 123, 0), (0, 123, 122, 16), (127, 125, 126), (17, 127, 126, 0), (0, 126, 125, 21), (128, 129, 130), (23, 128, 130, 17), (21, 129, 128, 23), (133, 131, 132), (5, 131, 133, 23), (21, 132, 131, 5), (136, 135, 134), (5, 135, 136, 21), (22, 134, 135, 5), (25, 139, 138, 5), (5, 138, 137, 22), (142, 140, 141), (5, 140, 142, 25), (24, 141, 140, 5), (145, 143, 144), (5, 143, 145, 24), (23, 144, 143, 5), (156, 161, 270, 268), (157, 164, 240, 238), (158, 165, 249, 247), (159, 166, 210, 208), (160, 162, 261, 259), (162, 166, 285, 283), (160, 166, 257, 258), (166, 160, 213, 211), (166, 165, 287, 288), (159, 165, 254, 255), (165, 159, 252, 250), (165, 164, 290, 291), (158, 164, 245, 246), (164, 158, 243, 241), (164, 161, 278, 279), (157, 161, 275, 276), (161, 157, 273, 271), (161, 162, 280, 282), (156, 162, 266, 267), (162, 156, 263, 264), (146, 160, 195, 193), (171, 160, 197, 198), (160, 171, 200, 201), (154, 159, 207, 205), (170, 159, 215, 216), (159, 170, 218, 219), (152, 158, 225, 223), (169, 158, 227, 228), (158, 169, 230, 231), (150, 157, 237, 235), (168, 157, 173, 174), (157, 168, 176, 177), (148, 156, 183, 181), (167, 156, 185, 186), (156, 167, 188, 189), (171, 154, 202, 204), (170, 152, 220, 222), (169, 150, 232, 234), (168, 148, 178, 180), (167, 146, 190, 192), (172, 174, 173), (150, 168, 174, 172), (157, 150, 172, 173), (176, 175, 177), (149, 157, 177, 175), (168, 149, 175, 176), (180, 178, 179), (149, 168, 180, 179), (148, 149, 179, 178), (181, 183, 182), (156, 149, 182, 183), (149, 148, 181, 182), (184, 186, 185), (148, 167, 186, 184), (156, 148, 184, 185), (188, 187, 189), (147, 156, 189, 187), (167, 147, 187, 188), (192, 190, 191), (147, 167, 192, 191), (146, 147, 191, 190), (193, 195, 194), (160, 147, 194, 195), (147, 146, 193, 194), (196, 198, 197), (146, 171, 198, 196), (160, 146, 196, 197), (200, 199, 201), (155, 160, 201, 199), (171, 155, 199, 200), (204, 202, 203), (155, 171, 204, 203), (154, 155, 203, 202), (205, 207, 206), (159, 155, 206, 207), (155, 154, 205, 206), (209, 208, 210), (166, 155, 209, 210), (155, 159, 208, 209), (213, 212, 211), (160, 155, 212, 213), (155, 166, 211, 212), (214, 216, 215), (154, 170, 216, 214), (159, 154, 214, 215), (218, 217, 219), (153, 159, 219, 217), (170, 153, 217, 218), (222, 220, 221), (153, 170, 222, 221), (152, 153, 221, 220), (223, 225, 224), (158, 153, 224, 225), (153, 152, 223, 224), (226, 228, 227), (152, 169, 228, 226), (158, 152, 226, 227), (230, 229, 231), (151, 158, 231, 229), (169, 151, 229, 230), (234, 232, 233), (151, 169, 234, 233), (150, 151, 233, 232), (235, 237, 236), (157, 151, 236, 237), (151, 150, 235, 236), (239, 238, 240), (164, 151, 239, 240), (151, 157, 238, 239), (243, 242, 241), (158, 151, 242, 243), (151, 164, 241, 242), (244, 246, 245), (165, 158, 246, 244), (164, 165, 244, 245), (248, 247, 249), (165, 153, 248, 249), (153, 158, 247, 248), (252, 251, 250), (159, 153, 251, 252), (153, 165, 250, 251), (253, 255, 254), (166, 159, 255, 253), (165, 166, 253, 254), (256, 258, 257), (162, 160, 258, 256), (166, 162, 256, 257), (260, 259, 261), (162, 147, 260, 261), (147, 160, 259, 260), (263, 262, 264), (147, 162, 264, 262), (156, 147, 262, 263), (265, 267, 266), (161, 156, 267, 265), (162, 161, 265, 266), (269, 268, 270), (161, 149, 269, 270), (149, 156, 268, 269), (273, 272, 271), (157, 149, 272, 273), (149, 161, 271, 272), (274, 276, 275), (164, 157, 276, 274), (161, 164, 274, 275), (279, 278, 277), (163, 164, 279, 277), (161, 163, 277, 278), (282, 280, 281), (163, 161, 282, 281), (162, 163, 281, 280), (283, 285, 284), (166, 163, 284, 285), (163, 162, 283, 284), (288, 287, 286), (163, 166, 288, 286), (165, 163, 286, 287), (291, 290, 289), (163, 165, 291, 289), (164, 163, 289, 290), (6, 7, 146, 167), (12, 13, 152, 170), (9, 6, 167, 148), (11, 8, 168, 150), (10, 11, 150, 169), (13, 10, 169, 152), (15, 12, 170, 154), (8, 9, 148, 168), (7, 14, 171, 146), (14, 15, 154, 171)])
me_icosphere_001.polygons.foreach_set('material_index', [0, 0, 0, 0, 0, 0, 0, 0, 0, 0, 0, 0, 0, 0, 0, 0, 0, 0, 0, 0, 0, 0, 0, 0, 0, 0, 0, 0, 0, 0, 0, 0, 0, 0, 0, 0, 0, 0, 0, 0, 1, 0, 0, 1, 0, 0, 1, 0, 0, 1, 0, 0, 1, 0, 0, 1, 0, 0, 1, 0, 0, 1, 0, 0, 1, 0, 0, 1, 0, 0, 1, 0, 0, 1, 0, 0, 1, 0, 0, 1, 0, 0, 1, 0, 0, 1, 0, 0, 1, 0, 0, 1, 0, 0, 1, 0, 0, 1, 0, 0, 1, 0, 0, 1, 0, 0, 1, 0, 0, 1, 0, 0, 1, 0, 0, 1, 0, 0, 1, 0, 0, 1, 0, 0, 1, 0, 0, 1, 0, 0, 1, 0, 0, 1, 0, 0, 1, 0, 0, 1, 0, 0, 1, 0, 0, 1, 0, 0, 1, 0, 0, 0, 0, 1, 0, 0, 1, 0, 0, 0, 0, 0, 0, 0, 0, 0, 0, 0, 0, 0, 0, 0, 0, 0, 0, 0, 0, 0, 0, 0, 0, 0, 0, 0, 0, 0, 0, 0, 0, 0, 0, 0, 0, 0, 0, 0, 0, 0, 0, 1, 0, 0, 1, 0, 0, 1, 0, 0, 1, 0, 0, 1, 0, 0, 1, 0, 0, 1, 0, 0, 1, 0, 0, 1, 0, 0, 1, 0, 0, 1, 0, 0, 1, 0, 0, 1, 0, 0, 1, 0, 0, 1, 0, 0, 1, 0, 0, 1, 0, 0, 1, 0, 0, 1, 0, 0, 1, 0, 0, 1, 0, 0, 1, 0, 0, 1, 0, 0, 1, 0, 0, 1, 0, 0, 1, 0, 0, 1, 0, 0, 1, 0, 0, 1, 0, 0, 1, 0, 0, 1, 0, 0, 1, 0, 0, 1, 0, 0, 1, 0, 0, 1, 0, 0, 1, 0, 0, 1, 0, 0, 1, 0, 0, 1, 0, 0, 1, 0, 0, 0, 0, 0, 0, 0, 0, 0, 0, 0, 0])
_uv = me_icosphere_001.uv_layers.new(name='UVMap')
_uv.uv.foreach_set('vector', [0.05025, 0.6008, 0.0488, 0.6043, 0.003574, 0.6393, 0.0, 0.6397, 0.6003, 0.4326, 0.597, 0.43, 0.5689, 0.3702, 0.569, 0.3661, 0.4956, 0.3626, 0.4966, 0.3585, 0.5355, 0.3004, 0.5389, 0.298, 0.2756, 0.5059, 0.2754, 0.5096, 0.245, 0.5698, 0.2419, 0.5729, 0.296, 0.6175, 0.2943, 0.6206, 0.2457, 0.6497, 0.2419, 0.6497, 0.6595, 0.301, 0.6555, 0.2999, 0.5973, 0.261, 0.5948, 0.2578, 0.296, 0.6175, 0.2924, 0.6171, 0.2437, 0.5769, 0.2419, 0.5729, 0.2419, 0.5729, 0.2457, 0.5736, 0.2943, 0.6137, 0.296, 0.6175, 0.5948, 0.2578, 0.5933, 0.2609, 0.543, 0.2971, 0.5389, 0.298, 0.5214, 0.2542, 0.5244, 0.2558, 0.5402, 0.2952, 0.5389, 0.298, 0.5389, 0.298, 0.5364, 0.2968, 0.5206, 0.2574, 0.5214, 0.2542, 0.5389, 0.298, 0.5421, 0.3007, 0.5693, 0.362, 0.569, 0.3661, 0.4956, 0.3626, 0.4995, 0.3606, 0.5656, 0.3638, 0.569, 0.3661, 0.569, 0.3661, 0.5654, 0.3678, 0.4993, 0.3647, 0.4956, 0.3626, 0.569, 0.3661, 0.5728, 0.3644, 0.6398, 0.366, 0.6436, 0.368, 0.6003, 0.4326, 0.6007, 0.4283, 0.6396, 0.3701, 0.6436, 0.368, 0.6436, 0.368, 0.6426, 0.372, 0.6037, 0.4302, 0.6003, 0.4326, 0.6436, 0.368, 0.6428, 0.3639, 0.6572, 0.3036, 0.6595, 0.301, 0.05025, 0.6008, 0.0469, 0.6008, 0.001675, 0.5657, 1.201e-07, 0.5619, 1.201e-07, 0.5619, 0.003574, 0.5622, 0.0488, 0.5972, 0.05025, 0.6008, 0.3631, 0.655, 0.3588, 0.6546, 0.2984, 0.6208, 0.296, 0.6175, 0.3631, 0.5781, 0.3609, 0.582, 0.3004, 0.6174, 0.296, 0.6175, 0.296, 0.6175, 0.2984, 0.6139, 0.3588, 0.5784, 0.3631, 0.5781, 0.3505, 0.5092, 0.3464, 0.5104, 0.279, 0.5075, 0.2756, 0.5059, 0.4228, 0.6467, 0.4212, 0.6496, 0.3682, 0.6712, 0.364, 0.6707, 0.364, 0.6707, 0.3661, 0.6678, 0.4191, 0.6462, 0.4228, 0.6467, 0.4228, 0.5689, 0.4191, 0.5694, 0.3661, 0.5477, 0.364, 0.5448, 0.4314, 0.5059, 0.4289, 0.5093, 0.3682, 0.5443, 0.364, 0.5448, 0.4956, 0.3626, 0.4964, 0.3667, 0.4837, 0.4245, 0.4815, 0.4269, 0.6028, 0.6798, 0.5992, 0.6803, 0.5479, 0.6563, 0.5457, 0.6532, 0.6094, 0.6101, 0.607, 0.6138, 0.5497, 0.6527, 0.5457, 0.6532, 0.03636, 0.7026, 0.03947, 0.7014, 0.1049, 0.7014, 0.1091, 0.7026, 0.1177, 0.6397, 0.1134, 0.6393, 0.05272, 0.6043, 0.05025, 0.6008, 0.1177, 0.5618, 0.1154, 0.5657, 0.05474, 0.6008, 0.05025, 0.6008, 0.05025, 0.6008, 0.05272, 0.5972, 0.1134, 0.5622, 0.1177, 0.5618, 0.3631, 0.5781, 0.3606, 0.5748, 0.3493, 0.5128, 0.3505, 0.5092, 0.4228, 0.6467, 0.421, 0.6428, 0.421, 0.5728, 0.4228, 0.5689, 0.6094, 0.7564, 0.6073, 0.7526, 0.6013, 0.6837, 0.6028, 0.6798, 0.1091, 0.7026, 0.1076, 0.6993, 0.1154, 0.6427, 0.1177, 0.6397, 0.1177, 0.5618, 0.1154, 0.5588, 0.1076, 0.5022, 0.1091, 0.4989, 0.6011, 0.6766, 0.5497, 0.6527, 0.607, 0.6138, 0.6028, 0.6798, 0.6011, 0.6766, 0.607, 0.6138, 0.6094, 0.6101, 0.5457, 0.6532, 0.5497, 0.6527, 0.6011, 0.6766, 0.6028, 0.6798, 0.1049, 0.7014, 0.03947, 0.7014, 0.05801, 0.6693, 0.05696, 0.6669, 0.05801, 0.6693, 0.03947, 0.7014, 0.03636, 0.7026, 0.1091, 0.7026, 0.1049, 0.7014, 0.05801, 0.6693, 0.05696, 0.6669, 0.1076, 0.6993, 0.06072, 0.6672, 0.1154, 0.6427, 0.05696, 0.6669, 0.06072, 0.6672, 0.1076, 0.6993, 0.1091, 0.7026, 0.1177, 0.6397, 0.1154, 0.6427, 0.06072, 0.6672, 0.05696, 0.6669, 0.1134, 0.6393, 0.05876, 0.6638, 0.05272, 0.6043, 0.05025, 0.6008, 0.05272, 0.6043, 0.05876, 0.6638, 0.05696, 0.6669, 0.05696, 0.6669, 0.05876, 0.6638, 0.1134, 0.6393, 0.1177, 0.6397, 0.1154, 0.6358, 0.05474, 0.6008, 0.1154, 0.5657, 0.1177, 0.6397, 0.1154, 0.6358, 0.1154, 0.5657, 0.1177, 0.5618, 0.05025, 0.6008, 0.05474, 0.6008, 0.1154, 0.6358, 0.1177, 0.6397, 0.1134, 0.5622, 0.05272, 0.5972, 0.05876, 0.5377, 0.05696, 0.5346, 0.05876, 0.5377, 0.05272, 0.5972, 0.05025, 0.6008, 0.1177, 0.5618, 0.1134, 0.5622, 0.05876, 0.5377, 0.05696, 0.5346, 0.1154, 0.5588, 0.06072, 0.5343, 0.1076, 0.5022, 0.05696, 0.5346, 0.06072, 0.5343, 0.1154, 0.5588, 0.1177, 0.5618, 0.1091, 0.4989, 0.1076, 0.5022, 0.06072, 0.5343, 0.05696, 0.5346, 0.3588, 0.6546, 0.303, 0.6772, 0.2984, 0.6208, 0.296, 0.6175, 0.2984, 0.6208, 0.303, 0.6772, 0.3011, 0.6801, 0.3011, 0.6801, 0.303, 0.6772, 0.3588, 0.6546, 0.3631, 0.655, 0.3609, 0.6512, 0.3004, 0.6174, 0.3609, 0.582, 0.3631, 0.655, 0.3609, 0.6512, 0.3609, 0.582, 0.3631, 0.5781, 0.296, 0.6175, 0.3004, 0.6174, 0.3609, 0.6512, 0.3631, 0.655, 0.3588, 0.5784, 0.2984, 0.6139, 0.303, 0.5525, 0.3011, 0.5493, 0.303, 0.5525, 0.2984, 0.6139, 0.296, 0.6175, 0.3631, 0.5781, 0.3588, 0.5784, 0.303, 0.5525, 0.3011, 0.5493, 0.3606, 0.5748, 0.3048, 0.5489, 0.3493, 0.5128, 0.3011, 0.5493, 0.3048, 0.5489, 0.3606, 0.5748, 0.3631, 0.5781, 0.3505, 0.5092, 0.3493, 0.5128, 0.3048, 0.5489, 0.3011, 0.5493, 0.3464, 0.5104, 0.3019, 0.5465, 0.279, 0.5075, 0.2756, 0.5059, 0.279, 0.5075, 0.3019, 0.5465, 0.3011, 0.5493, 0.3011, 0.5493, 0.3019, 0.5465, 0.3464, 0.5104, 0.3505, 0.5092, 0.2983, 0.5486, 0.245, 0.5698, 0.2754, 0.5096, 0.2419, 0.5729, 0.245, 0.5698, 0.2983, 0.5486, 0.3011, 0.5493, 0.3011, 0.5493, 0.2983, 0.5486, 0.2754, 0.5096, 0.2756, 0.5059, 0.2943, 0.6137, 0.2457, 0.5736, 0.2989, 0.5523, 0.296, 0.6175, 0.2943, 0.6137, 0.2989, 0.5523, 0.3011, 0.5493, 0.3011, 0.5493, 0.2989, 0.5523, 0.2457, 0.5736, 0.2419, 0.5729, 0.4289, 0.7062, 0.3682, 0.6712, 0.4212, 0.6496, 0.4314, 0.7096, 0.4289, 0.7062, 0.4212, 0.6496, 0.4228, 0.6467, 0.364, 0.6707, 0.3682, 0.6712, 0.4289, 0.7062, 0.4314, 0.7096, 0.4191, 0.6462, 0.3661, 0.6678, 0.3705, 0.6112, 0.3689, 0.6078, 0.3705, 0.6112, 0.3661, 0.6678, 0.364, 0.6707, 0.4228, 0.6467, 0.4191, 0.6462, 0.3705, 0.6112, 0.3689, 0.6078, 0.421, 0.6428, 0.3725, 0.6078, 0.421, 0.5728, 0.3689, 0.6078, 0.3725, 0.6078, 0.421, 0.6428, 0.4228, 0.6467, 0.4228, 0.5689, 0.421, 0.5728, 0.3725, 0.6078, 0.3689, 0.6078, 0.4191, 0.5694, 0.3705, 0.6044, 0.3661, 0.5477, 0.364, 0.5448, 0.3661, 0.5477, 0.3705, 0.6044, 0.3689, 0.6078, 0.3689, 0.6078, 0.3705, 0.6044, 0.4191, 0.5694, 0.4228, 0.5689, 0.4212, 0.566, 0.3682, 0.5443, 0.4289, 0.5093, 0.4228, 0.5689, 0.4212, 0.566, 0.4289, 0.5093, 0.4314, 0.5059, 0.364, 0.5448, 0.3682, 0.5443, 0.4212, 0.566, 0.4228, 0.5689, 0.4837, 0.4245, 0.4964, 0.3667, 0.5297, 0.4187, 0.5327, 0.4205, 0.5297, 0.4187, 0.4964, 0.3667, 0.4956, 0.3626, 0.4815, 0.4269, 0.4837, 0.4245, 0.5297, 0.4187, 0.5327, 0.4205, 0.6073, 0.7526, 0.5572, 0.7191, 0.6013, 0.6837, 0.5538, 0.7192, 0.5572, 0.7191, 0.6073, 0.7526, 0.6094, 0.7564, 0.6028, 0.6798, 0.6013, 0.6837, 0.5572, 0.7191, 0.5538, 0.7192, 0.5992, 0.6803, 0.5551, 0.7157, 0.5479, 0.6563, 0.5457, 0.6532, 0.5479, 0.6563, 0.5551, 0.7157, 0.5538, 0.7192, 0.5538, 0.7192, 0.5551, 0.7157, 0.5992, 0.6803, 0.6028, 0.6798, 0.5361, 0.419, 0.5689, 0.3702, 0.597, 0.43, 0.569, 0.3661, 0.5689, 0.3702, 0.5361, 0.419, 0.5327, 0.4205, 0.5327, 0.4205, 0.5361, 0.419, 0.597, 0.43, 0.6003, 0.4326, 0.4993, 0.3647, 0.5654, 0.3678, 0.5326, 0.4167, 0.4956, 0.3626, 0.4993, 0.3647, 0.5326, 0.4167, 0.5327, 0.4205, 0.5327, 0.4205, 0.5326, 0.4167, 0.5654, 0.3678, 0.569, 0.3661, 0.5384, 0.3024, 0.5656, 0.3638, 0.4995, 0.3606, 0.5389, 0.298, 0.5384, 0.3024, 0.4995, 0.3606, 0.4956, 0.3626, 0.569, 0.3661, 0.5656, 0.3638, 0.5384, 0.3024, 0.5389, 0.298, 0.4838, 0.3062, 0.5355, 0.3004, 0.4966, 0.3585, 0.5389, 0.298, 0.5355, 0.3004, 0.4838, 0.3062, 0.4814, 0.3045, 0.4814, 0.3045, 0.4838, 0.3062, 0.4966, 0.3585, 0.4956, 0.3626, 0.5206, 0.2574, 0.5364, 0.2968, 0.4846, 0.3026, 0.5214, 0.2542, 0.5206, 0.2574, 0.4846, 0.3026, 0.4814, 0.3045, 0.4814, 0.3045, 0.4846, 0.3026, 0.5364, 0.2968, 0.5389, 0.298, 0.5905, 0.259, 0.5402, 0.2952, 0.5244, 0.2558, 0.5948, 0.2578, 0.5905, 0.259, 0.5244, 0.2558, 0.5214, 0.2542, 0.5389, 0.298, 0.5402, 0.2952, 0.5905, 0.259, 0.5948, 0.2578, 0.2437, 0.6461, 0.2437, 0.5769, 0.2924, 0.6171, 0.2419, 0.6497, 0.2437, 0.6461, 0.2924, 0.6171, 0.296, 0.6175, 0.2419, 0.5729, 0.2437, 0.5769, 0.2437, 0.6461, 0.2419, 0.6497, 0.2989, 0.677, 0.2457, 0.6497, 0.2943, 0.6206, 0.2419, 0.6497, 0.2457, 0.6497, 0.2989, 0.677, 0.3011, 0.6801, 0.3011, 0.6801, 0.2989, 0.677, 0.2943, 0.6206, 0.296, 0.6175, 0.0488, 0.5972, 0.003574, 0.5622, 0.05484, 0.5377, 0.05696, 0.5346, 0.05484, 0.5377, 0.003574, 0.5622, 1.201e-07, 0.5619, 0.05025, 0.6008, 0.0488, 0.5972, 0.05484, 0.5377, 0.05696, 0.5346, 0.001675, 0.6358, 0.001675, 0.5657, 0.0469, 0.6008, 0.0, 0.6397, 0.001675, 0.6358, 0.0469, 0.6008, 0.05025, 0.6008, 1.201e-07, 0.5619, 0.001675, 0.5657, 0.001675, 0.6358, 0.0, 0.6397, 0.05484, 0.6638, 0.003574, 0.6393, 0.0488, 0.6043, 0.0, 0.6397, 0.003574, 0.6393, 0.05484, 0.6638, 0.05696, 0.6669, 0.05696, 0.6669, 0.05484, 0.6638, 0.0488, 0.6043, 0.05025, 0.6008, 0.6037, 0.4302, 0.6426, 0.372, 0.657, 0.4221, 0.6003, 0.4326, 0.6037, 0.4302, 0.657, 0.4221, 0.6595, 0.4236, 0.6595, 0.4236, 0.657, 0.4221, 0.6426, 0.372, 0.6436, 0.368, 0.5726, 0.3684, 0.6396, 0.3701, 0.6007, 0.4283, 0.569, 0.3661, 0.5726, 0.3684, 0.6007, 0.4283, 0.6003, 0.4326, 0.6436, 0.368, 0.6396, 0.3701, 0.5726, 0.3684, 0.569, 0.3661, 0.5728, 0.3644, 0.6063, 0.3143, 0.6398, 0.366, 0.6063, 0.3105, 0.6063, 0.3143, 0.5728, 0.3644, 0.569, 0.3661, 0.6436, 0.368, 0.6398, 0.366, 0.6063, 0.3143, 0.6063, 0.3105, 0.6428, 0.3639, 0.6093, 0.3121, 0.6572, 0.3036, 0.6063, 0.3105, 0.6093, 0.3121, 0.6428, 0.3639, 0.6436, 0.368, 0.6595, 0.301, 0.6572, 0.3036, 0.6093, 0.3121, 0.6063, 0.3105, 0.5948, 0.2578, 0.5973, 0.261, 0.6076, 0.3085, 0.6063, 0.3105, 0.6063, 0.3105, 0.6076, 0.3085, 0.6555, 0.2999, 0.6595, 0.301, 0.5933, 0.2609, 0.6036, 0.3084, 0.543, 0.2971, 0.6063, 0.3105, 0.6036, 0.3084, 0.5933, 0.2609, 0.5948, 0.2578, 0.5389, 0.298, 0.543, 0.2971, 0.6036, 0.3084, 0.6063, 0.3105, 0.5421, 0.3007, 0.6028, 0.312, 0.5693, 0.362, 0.6063, 0.3105, 0.6028, 0.312, 0.5421, 0.3007, 0.5389, 0.298, 0.569, 0.3661, 0.5693, 0.362, 0.6028, 0.312, 0.6063, 0.3105, 0.5519, 0.1029, 0.6026, 0.1422, 0.599, 0.1418, 0.5533, 0.1064, 0.5226, 0.6101, 0.5543, 0.555, 0.5544, 0.5586, 0.5259, 0.6082, 0.632, 0.555, 0.5941, 0.4872, 0.5974, 0.4896, 0.6316, 0.5506, 0.1517, 0.6748, 0.1177, 0.6072, 0.1208, 0.6103, 0.1515, 0.6711, 0.1723, 0.5622, 0.1177, 0.5296, 0.1215, 0.5296, 0.1706, 0.559, 0.4814, 0.4667, 0.549, 0.4326, 0.546, 0.4357, 0.4851, 0.4664, 0.1723, 0.5622, 0.1177, 0.6072, 0.1195, 0.6031, 0.1686, 0.5626, 0.1177, 0.6072, 0.1723, 0.5622, 0.1706, 0.566, 0.1215, 0.6065, 0.549, 0.4326, 0.5941, 0.4872, 0.5903, 0.4855, 0.5497, 0.4364, 0.6267, 0.4326, 0.5941, 0.4872, 0.5937, 0.4836, 0.623, 0.4344, 0.5941, 0.4872, 0.6267, 0.4326, 0.6266, 0.4364, 0.5973, 0.4855, 0.5941, 0.4872, 0.5543, 0.555, 0.5546, 0.5506, 0.5905, 0.4896, 0.632, 0.555, 0.5543, 0.555, 0.5582, 0.5527, 0.6281, 0.5527, 0.5543, 0.555, 0.632, 0.555, 0.628, 0.5567, 0.5581, 0.5567, 0.5543, 0.555, 0.4846, 0.5423, 0.4883, 0.5411, 0.551, 0.5525, 0.5226, 0.6101, 0.4846, 0.5423, 0.4882, 0.545, 0.5223, 0.606, 0.6026, 0.1422, 0.5659, 0.2057, 0.5664, 0.2024, 0.5995, 0.1452, 0.4846, 0.5423, 0.4814, 0.4667, 0.4829, 0.47, 0.4859, 0.5381, 0.5519, 0.1029, 0.6026, 0.06357, 0.6009, 0.0675, 0.5552, 0.1029, 0.6026, 0.06357, 0.5519, 0.1029, 0.5533, 0.09933, 0.599, 0.06396, 0.2401, 0.5243, 0.1723, 0.5622, 0.1747, 0.5588, 0.2357, 0.5247, 0.2401, 0.6019, 0.1723, 0.5622, 0.1768, 0.5622, 0.2378, 0.598, 0.1723, 0.5622, 0.2401, 0.6019, 0.2357, 0.6016, 0.1747, 0.5658, 0.2274, 0.6715, 0.1517, 0.6748, 0.1551, 0.6732, 0.2232, 0.6703, 0.662, 0.06357, 0.6026, 0.03929, 0.6069, 0.03879, 0.6603, 0.06064, 0.6026, 0.03929, 0.662, 0.06357, 0.6582, 0.06407, 0.6047, 0.04222, 0.662, 0.1422, 0.6026, 0.1664, 0.6047, 0.1635, 0.6582, 0.1417, 0.6707, 0.2057, 0.6026, 0.1664, 0.6069, 0.1669, 0.6681, 0.2023, 0.632, 0.555, 0.6483, 0.6101, 0.6458, 0.6082, 0.6311, 0.5586, 0.539, 0.6874, 0.4814, 0.7143, 0.4836, 0.7112, 0.5354, 0.687, 0.5457, 0.7579, 0.4814, 0.7143, 0.4854, 0.7149, 0.5433, 0.7541, 0.5659, 0.2057, 0.4924, 0.2057, 0.4966, 0.2045, 0.5627, 0.2045, 0.4838, 0.1422, 0.5519, 0.1029, 0.5494, 0.1064, 0.4881, 0.1418, 0.4838, 0.06357, 0.5519, 0.1029, 0.5473, 0.1029, 0.486, 0.0675, 0.5519, 0.1029, 0.4838, 0.06357, 0.4881, 0.06396, 0.5494, 0.09933, 0.2401, 0.6019, 0.2274, 0.6715, 0.2262, 0.6679, 0.2376, 0.6052, 0.662, 0.06357, 0.662, 0.1422, 0.6602, 0.1382, 0.6602, 0.0675, 0.5457, 0.6101, 0.539, 0.6874, 0.5376, 0.6835, 0.5436, 0.6139, 0.4924, 0.2057, 0.4838, 0.1422, 0.4861, 0.1452, 0.4939, 0.2024, 0.4838, 0.06357, 0.4924, 0.0, 0.4939, 0.00332, 0.4861, 0.06053, 0.5373, 0.6907, 0.5433, 0.7541, 0.4854, 0.7149, 0.539, 0.6874, 0.5457, 0.7579, 0.5433, 0.7541, 0.5373, 0.6907, 0.4814, 0.7143, 0.539, 0.6874, 0.5373, 0.6907, 0.4854, 0.7149, 0.4966, 0.2045, 0.544, 0.1721, 0.5627, 0.2045, 0.5451, 0.1697, 0.5659, 0.2057, 0.5627, 0.2045, 0.544, 0.1721, 0.4924, 0.2057, 0.5451, 0.1697, 0.544, 0.1721, 0.4966, 0.2045, 0.4939, 0.2024, 0.4861, 0.1452, 0.5413, 0.17, 0.5451, 0.1697, 0.4924, 0.2057, 0.4939, 0.2024, 0.5413, 0.17, 0.4838, 0.1422, 0.5451, 0.1697, 0.5413, 0.17, 0.4861, 0.1452, 0.4881, 0.1418, 0.5494, 0.1064, 0.5433, 0.1666, 0.5519, 0.1029, 0.5451, 0.1697, 0.5433, 0.1666, 0.5494, 0.1064, 0.5451, 0.1697, 0.4838, 0.1422, 0.4881, 0.1418, 0.5433, 0.1666, 0.486, 0.1382, 0.486, 0.0675, 0.5473, 0.1029, 0.4838, 0.1422, 0.4838, 0.06357, 0.486, 0.0675, 0.486, 0.1382, 0.5519, 0.1029, 0.4838, 0.1422, 0.486, 0.1382, 0.5473, 0.1029, 0.4881, 0.06396, 0.5433, 0.03917, 0.5494, 0.09933, 0.5451, 0.03602, 0.5519, 0.1029, 0.5494, 0.09933, 0.5433, 0.03917, 0.4838, 0.06357, 0.5451, 0.03602, 0.5433, 0.03917, 0.4881, 0.06396, 0.4861, 0.06053, 0.4939, 0.00332, 0.5413, 0.03574, 0.5451, 0.03602, 0.4838, 0.06357, 0.4861, 0.06053, 0.5413, 0.03574, 0.4924, 0.0, 0.5451, 0.03602, 0.5413, 0.03574, 0.4939, 0.00332, 0.2357, 0.5247, 0.1747, 0.5588, 0.1794, 0.5019, 0.1723, 0.5622, 0.1774, 0.4989, 0.1794, 0.5019, 0.1747, 0.5588, 0.1774, 0.4989, 0.2401, 0.5243, 0.2357, 0.5247, 0.1794, 0.5019, 0.2378, 0.5281, 0.2378, 0.598, 0.1768, 0.5622, 0.2401, 0.5243, 0.2401, 0.6019, 0.2378, 0.598, 0.2378, 0.5281, 0.1723, 0.5622, 0.2401, 0.5243, 0.2378, 0.5281, 0.1768, 0.5622, 0.2357, 0.6016, 0.1794, 0.6278, 0.1747, 0.5658, 0.1774, 0.631, 0.1723, 0.5622, 0.1747, 0.5658, 0.1794, 0.6278, 0.2401, 0.6019, 0.1774, 0.631, 0.1794, 0.6278, 0.2357, 0.6016, 0.2376, 0.6052, 0.2262, 0.6679, 0.1812, 0.6314, 0.1774, 0.631, 0.2401, 0.6019, 0.2376, 0.6052, 0.1812, 0.6314, 0.2274, 0.6715, 0.1774, 0.631, 0.1812, 0.6314, 0.2262, 0.6679, 0.2232, 0.6703, 0.1551, 0.6732, 0.1782, 0.6338, 0.1517, 0.6748, 0.1774, 0.631, 0.1782, 0.6338, 0.1551, 0.6732, 0.1774, 0.631, 0.2274, 0.6715, 0.2232, 0.6703, 0.1782, 0.6338, 0.1746, 0.6317, 0.1515, 0.6711, 0.1208, 0.6103, 0.1177, 0.6072, 0.1774, 0.631, 0.1746, 0.6317, 0.1208, 0.6103, 0.1774, 0.631, 0.1517, 0.6748, 0.1515, 0.6711, 0.1746, 0.6317, 0.1706, 0.566, 0.1753, 0.6279, 0.1215, 0.6065, 0.1723, 0.5622, 0.1774, 0.631, 0.1753, 0.6279, 0.1706, 0.566, 0.1774, 0.631, 0.1177, 0.6072, 0.1215, 0.6065, 0.1753, 0.6279, 0.6681, 0.003429, 0.6603, 0.06064, 0.6069, 0.03879, 0.6707, 0.0, 0.662, 0.06357, 0.6603, 0.06064, 0.6681, 0.003429, 0.6026, 0.03929, 0.6707, 0.0, 0.6681, 0.003429, 0.6069, 0.03879, 0.6582, 0.06407, 0.6091, 0.09944, 0.6047, 0.04222, 0.6075, 0.1029, 0.6026, 0.03929, 0.6047, 0.04222, 0.6091, 0.09944, 0.662, 0.06357, 0.6075, 0.1029, 0.6091, 0.09944, 0.6582, 0.06407, 0.6602, 0.0675, 0.6602, 0.1382, 0.6111, 0.1029, 0.6075, 0.1029, 0.662, 0.06357, 0.6602, 0.0675, 0.6111, 0.1029, 0.662, 0.1422, 0.6075, 0.1029, 0.6111, 0.1029, 0.6602, 0.1382, 0.6582, 0.1417, 0.6047, 0.1635, 0.6091, 0.1063, 0.6026, 0.1664, 0.6075, 0.1029, 0.6091, 0.1063, 0.6047, 0.1635, 0.6075, 0.1029, 0.662, 0.1422, 0.6582, 0.1417, 0.6091, 0.1063, 0.6603, 0.1451, 0.6681, 0.2023, 0.6069, 0.1669, 0.662, 0.1422, 0.6707, 0.2057, 0.6681, 0.2023, 0.6603, 0.1451, 0.6026, 0.1664, 0.662, 0.1422, 0.6603, 0.1451, 0.6069, 0.1669, 0.6458, 0.6082, 0.5931, 0.606, 0.6311, 0.5586, 0.5897, 0.6077, 0.632, 0.555, 0.6311, 0.5586, 0.5931, 0.606, 0.6483, 0.6101, 0.5897, 0.6077, 0.5931, 0.606, 0.6458, 0.6082, 0.5436, 0.6139, 0.5376, 0.6835, 0.493, 0.6477, 0.4895, 0.6477, 0.5457, 0.6101, 0.5436, 0.6139, 0.493, 0.6477, 0.539, 0.6874, 0.4895, 0.6477, 0.493, 0.6477, 0.5376, 0.6835, 0.5354, 0.687, 0.4836, 0.7112, 0.4909, 0.6512, 0.4814, 0.7143, 0.4895, 0.6477, 0.4909, 0.6512, 0.4836, 0.7112, 0.4895, 0.6477, 0.539, 0.6874, 0.5354, 0.687, 0.4909, 0.6512, 0.5863, 0.606, 0.5259, 0.6082, 0.5544, 0.5586, 0.5543, 0.555, 0.5897, 0.6077, 0.5863, 0.606, 0.5544, 0.5586, 0.5897, 0.6077, 0.5226, 0.6101, 0.5259, 0.6082, 0.5863, 0.606, 0.628, 0.5567, 0.5899, 0.6042, 0.5581, 0.5567, 0.632, 0.555, 0.5897, 0.6077, 0.5899, 0.6042, 0.628, 0.5567, 0.5897, 0.6077, 0.5543, 0.555, 0.5581, 0.5567, 0.5899, 0.6042, 0.594, 0.4917, 0.6281, 0.5527, 0.5582, 0.5527, 0.5941, 0.4872, 0.632, 0.555, 0.6281, 0.5527, 0.594, 0.4917, 0.5543, 0.555, 0.5941, 0.4872, 0.594, 0.4917, 0.5582, 0.5527, 0.6544, 0.4943, 0.6316, 0.5506, 0.5974, 0.4896, 0.5941, 0.4872, 0.6574, 0.4924, 0.6544, 0.4943, 0.5974, 0.4896, 0.6574, 0.4924, 0.632, 0.555, 0.6316, 0.5506, 0.6544, 0.4943, 0.6266, 0.4364, 0.6542, 0.4902, 0.5973, 0.4855, 0.6267, 0.4326, 0.6574, 0.4924, 0.6542, 0.4902, 0.6266, 0.4364, 0.6574, 0.4924, 0.5941, 0.4872, 0.5973, 0.4855, 0.6542, 0.4902, 0.5531, 0.4344, 0.623, 0.4344, 0.5937, 0.4836, 0.549, 0.4326, 0.6267, 0.4326, 0.623, 0.4344, 0.5531, 0.4344, 0.5941, 0.4872, 0.549, 0.4326, 0.5531, 0.4344, 0.5937, 0.4836, 0.1195, 0.5332, 0.1686, 0.5626, 0.1195, 0.6031, 0.1177, 0.5296, 0.1723, 0.5622, 0.1686, 0.5626, 0.1195, 0.5332, 0.1177, 0.6072, 0.1177, 0.5296, 0.1195, 0.5332, 0.1195, 0.6031, 0.1753, 0.502, 0.1706, 0.559, 0.1215, 0.5296, 0.1177, 0.5296, 0.1774, 0.4989, 0.1753, 0.502, 0.1215, 0.5296, 0.1774, 0.4989, 0.1723, 0.5622, 0.1706, 0.559, 0.1753, 0.502, 0.5533, 0.09933, 0.5472, 0.03917, 0.599, 0.06396, 0.5451, 0.03602, 0.6026, 0.06357, 0.599, 0.06396, 0.5472, 0.03917, 0.5519, 0.1029, 0.5451, 0.03602, 0.5472, 0.03917, 0.5533, 0.09933, 0.6009, 0.1382, 0.5552, 0.1029, 0.6009, 0.0675, 0.6026, 0.1422, 0.5519, 0.1029, 0.5552, 0.1029, 0.6009, 0.1382, 0.6026, 0.06357, 0.6026, 0.1422, 0.6009, 0.1382, 0.6009, 0.0675, 0.5472, 0.1666, 0.5533, 0.1064, 0.599, 0.1418, 0.6026, 0.1422, 0.5451, 0.1697, 0.5472, 0.1666, 0.599, 0.1418, 0.5451, 0.1697, 0.5519, 0.1029, 0.5533, 0.1064, 0.5472, 0.1666, 0.5664, 0.2024, 0.5477, 0.17, 0.5995, 0.1452, 0.5659, 0.2057, 0.5451, 0.1697, 0.5477, 0.17, 0.5664, 0.2024, 0.5451, 0.1697, 0.6026, 0.1422, 0.5995, 0.1452, 0.5477, 0.17, 0.5509, 0.5564, 0.5223, 0.606, 0.4882, 0.545, 0.5543, 0.555, 0.5226, 0.6101, 0.5223, 0.606, 0.5509, 0.5564, 0.4846, 0.5423, 0.5543, 0.555, 0.5509, 0.5564, 0.4882, 0.545, 0.551, 0.5525, 0.4883, 0.5411, 0.5248, 0.4961, 0.5252, 0.4924, 0.5543, 0.555, 0.551, 0.5525, 0.5248, 0.4961, 0.4846, 0.5423, 0.5252, 0.4924, 0.5248, 0.4961, 0.4883, 0.5411, 0.4859, 0.5381, 0.4829, 0.47, 0.5224, 0.4932, 0.5252, 0.4924, 0.4846, 0.5423, 0.4859, 0.5381, 0.5224, 0.4932, 0.4814, 0.4667, 0.5252, 0.4924, 0.5224, 0.4932, 0.4829, 0.47, 0.4851, 0.4664, 0.546, 0.4357, 0.5245, 0.4895, 0.549, 0.4326, 0.5252, 0.4924, 0.5245, 0.4895, 0.546, 0.4357, 0.5252, 0.4924, 0.4814, 0.4667, 0.4851, 0.4664, 0.5245, 0.4895, 0.5497, 0.4364, 0.5903, 0.4855, 0.5283, 0.4902, 0.5252, 0.4924, 0.549, 0.4326, 0.5497, 0.4364, 0.5283, 0.4902, 0.5941, 0.4872, 0.5252, 0.4924, 0.5283, 0.4902, 0.5903, 0.4855, 0.5905, 0.4896, 0.5546, 0.5506, 0.5284, 0.4943, 0.5252, 0.4924, 0.5941, 0.4872, 0.5905, 0.4896, 0.5284, 0.4943, 0.5543, 0.555, 0.5252, 0.4924, 0.5284, 0.4943, 0.5546, 0.5506, 0.1468, 0.4922, 0.2024, 0.4425, 0.203, 0.4431, 0.1469, 0.4933, 0.1468, 0.2555, 0.07816, 0.2611, 0.07753, 0.2598, 0.1469, 0.2542, 0.07816, 0.4978, 0.1468, 0.4922, 0.1469, 0.4933, 0.07753, 0.4989, 0.001391, 0.3856, 0.02261, 0.4571, 0.02143, 0.4578, 0.0, 0.3856, 0.02261, 0.3108, 0.001391, 0.3856, 0.0, 0.3856, 0.02143, 0.31, 0.07816, 0.2611, 0.02261, 0.3108, 0.02143, 0.31, 0.07753, 0.2598, 0.2024, 0.2962, 0.1468, 0.2555, 0.1469, 0.2542, 0.203, 0.2954, 0.02261, 0.4571, 0.07816, 0.4978, 0.07753, 0.4989, 0.02143, 0.4578, 0.3631, 0.655, 0.3631, 0.5781, 0.364, 0.5779, 0.364, 0.6555, 0.3631, 0.5781, 0.3505, 0.5092, 0.3513, 0.5082, 0.364, 0.5779])
me_icosphere_001.materials.append(mat_border)
me_icosphere_001.materials.append(mat_glas)
me_icosphere_001.use_remesh_fix_poles = True
me_icosphere_001.use_remesh_preserve_attributes = False
me_icosphere_001.use_mirror_vertex_groups = False
me_icosphere_001.update()
me_cube = bpy.data.meshes.new('Cube')
me_cube.from_pydata([(-1.0, -1.0, -1.0), (-1.0, -1.0, 1.0), (-1.0, 1.0, -1.0), (-1.0, 1.0, 1.0), (1.0, -1.0, -1.0), (1.0, -1.0, 1.0), (1.0, 1.0, -1.0), (1.0, 1.0, 1.0), (-0.025, 1.0, -1.0), (-0.025, 1.0, 1.0), (-0.025, -1.0, -1.0), (-0.025, -1.0, 1.0), (0.02625, 1.0, 1.0), (0.02625, -1.0, -1.0), (0.02625, 1.0, -1.0), (0.02625, -1.0, 1.0), (0.02625, 41.0, -1.0), (-0.025, 41.0, -1.0), (-0.025, 41.0, 1.0), (0.02625, 41.0, 1.0), (0.02625, -41.0, 1.0), (-0.025, -41.0, 1.0), (-0.025, -41.0, -1.0), (0.02625, -41.0, -1.0), (0.02625, -39.0, -1.0), (-0.025, -39.0, -1.0), (-0.025, -39.0, 1.0), (0.02625, -39.0, 1.0), (0.9513, 1.0, 1.0), (0.9513, -1.0, -1.0), (0.9513, 1.0, -1.0), (0.9513, -1.0, 1.0), (-0.025, 39.0, -1.0), (0.02625, 39.0, -1.0), (-0.025, 39.0, 1.0), (0.02625, 39.0, 1.0), (-0.9512, 1.0, -1.0), (-0.9512, -1.0, 1.0), (-0.9512, 1.0, 1.0), (-0.9512, -1.0, -1.0), (-1.0, -41.0, -1.0), (-1.0, -41.0, 1.0), (-0.9512, -41.0, 1.0), (-0.9512, -41.0, -1.0), (1.0, -41.0, 1.0), (1.0, -41.0, -1.0), (0.9513, -41.0, -1.0), (0.9513, -41.0, 1.0)], [], [(0, 1, 3, 2), (30, 28, 7, 6), (6, 7, 5, 4), (1, 0, 40, 41), (30, 6, 4, 29), (38, 3, 1, 37), (12, 9, 11, 15), (36, 8, 10, 39), (25, 24, 23, 22), (36, 38, 9, 8), (29, 31, 15, 13), (28, 12, 15, 31), (8, 14, 13, 10), (33, 32, 17, 16), (17, 18, 19, 16), (32, 34, 18, 17), (34, 35, 19, 18), (35, 33, 16, 19), (23, 20, 21, 22), (27, 26, 21, 20), (24, 27, 20, 23), (26, 25, 22, 21), (11, 10, 25, 26), (13, 15, 27, 24), (15, 11, 26, 27), (10, 13, 24, 25), (7, 28, 31, 5), (29, 4, 45, 46), (14, 30, 29, 13), (14, 12, 28, 30), (12, 14, 33, 35), (9, 12, 35, 34), (8, 9, 34, 32), (14, 8, 32, 33), (2, 3, 38, 36), (2, 36, 39, 0), (9, 38, 37, 11), (10, 11, 37, 39), (43, 42, 41, 40), (37, 1, 41, 42), (39, 37, 42, 43), (0, 39, 43, 40), (45, 44, 47, 46), (31, 29, 46, 47), (5, 31, 47, 44), (4, 5, 44, 45)])
_uv = me_cube.uv_layers.new(name='UVMap')
_uv.uv.foreach_set('vector', [0.375, 0.0, 0.625, 0.0, 0.625, 0.25, 0.375, 0.25, 0.375, 0.4939, 0.625, 0.4939, 0.625, 0.5, 0.375, 0.5, 0.375, 0.5, 0.625, 0.5, 0.625, 0.75, 0.375, 0.75, 0.625, 0.0, 0.375, 0.0, 0.375, 0.0, 0.625, 0.0, 0.3689, 0.5, 0.375, 0.5, 0.375, 0.75, 0.3689, 0.75, 0.8689, 0.5, 0.875, 0.5, 0.875, 0.75, 0.8689, 0.75, 0.7467, 0.5, 0.7531, 0.5, 0.7531, 0.75, 0.7467, 0.75, 0.1311, 0.5, 0.2469, 0.5, 0.2469, 0.75, 0.1311, 0.75, 0.2469, 0.75, 0.2533, 0.75, 0.2533, 0.75, 0.2469, 0.75, 0.375, 0.2561, 0.625, 0.2561, 0.625, 0.3719, 0.375, 0.3719, 0.375, 0.7561, 0.625, 0.7561, 0.625, 0.8717, 0.375, 0.8717, 0.6311, 0.5, 0.7467, 0.5, 0.7467, 0.75, 0.6311, 0.75, 0.2469, 0.5, 0.2533, 0.5, 0.2533, 0.75, 0.2469, 0.75, 0.2533, 0.5, 0.2469, 0.5, 0.2469, 0.5, 0.2533, 0.5, 0.375, 0.3719, 0.625, 0.3719, 0.625, 0.3783, 0.375, 0.3783, 0.375, 0.3719, 0.625, 0.3719, 0.625, 0.3719, 0.375, 0.3719, 0.7531, 0.5, 0.7467, 0.5, 0.7467, 0.5, 0.7531, 0.5, 0.625, 0.3783, 0.375, 0.3783, 0.375, 0.3783, 0.625, 0.3783, 0.375, 0.8717, 0.625, 0.8717, 0.625, 0.8781, 0.375, 0.8781, 0.7467, 0.75, 0.7531, 0.75, 0.7531, 0.75, 0.7467, 0.75, 0.375, 0.8717, 0.625, 0.8717, 0.625, 0.8717, 0.375, 0.8717, 0.625, 0.8781, 0.375, 0.8781, 0.375, 0.8781, 0.625, 0.8781, 0.625, 0.8781, 0.375, 0.8781, 0.375, 0.8781, 0.625, 0.8781, 0.375, 0.8717, 0.625, 0.8717, 0.625, 0.8717, 0.375, 0.8717, 0.7467, 0.75, 0.7531, 0.75, 0.7531, 0.75, 0.7467, 0.75, 0.2469, 0.75, 0.2533, 0.75, 0.2533, 0.75, 0.2469, 0.75, 0.625, 0.5, 0.6311, 0.5, 0.6311, 0.75, 0.625, 0.75, 0.3689, 0.75, 0.375, 0.75, 0.375, 0.75, 0.3689, 0.75, 0.2533, 0.5, 0.3689, 0.5, 0.3689, 0.75, 0.2533, 0.75, 0.375, 0.3783, 0.625, 0.3783, 0.625, 0.4939, 0.375, 0.4939, 0.625, 0.3783, 0.375, 0.3783, 0.375, 0.3783, 0.625, 0.3783, 0.7531, 0.5, 0.7467, 0.5, 0.7467, 0.5, 0.7531, 0.5, 0.375, 0.3719, 0.625, 0.3719, 0.625, 0.3719, 0.375, 0.3719, 0.2533, 0.5, 0.2469, 0.5, 0.2469, 0.5, 0.2533, 0.5, 0.375, 0.25, 0.625, 0.25, 0.625, 0.2561, 0.375, 0.2561, 0.125, 0.5, 0.1311, 0.5, 0.1311, 0.75, 0.125, 0.75, 0.7531, 0.5, 0.8689, 0.5, 0.8689, 0.75, 0.7531, 0.75, 0.375, 0.8781, 0.625, 0.8781, 0.625, 0.9939, 0.375, 0.9939, 0.375, 0.9939, 0.625, 0.9939, 0.625, 1.0, 0.375, 1.0, 0.8689, 0.75, 0.875, 0.75, 0.875, 0.75, 0.8689, 0.75, 0.375, 0.9939, 0.625, 0.9939, 0.625, 0.9939, 0.375, 0.9939, 0.125, 0.75, 0.1311, 0.75, 0.1311, 0.75, 0.125, 0.75, 0.375, 0.75, 0.625, 0.75, 0.625, 0.7561, 0.375, 0.7561, 0.625, 0.7561, 0.375, 0.7561, 0.375, 0.7561, 0.625, 0.7561, 0.625, 0.75, 0.6311, 0.75, 0.6311, 0.75, 0.625, 0.75, 0.375, 0.75, 0.625, 0.75, 0.625, 0.75, 0.375, 0.75])
me_cube.use_remesh_fix_poles = True
me_cube.use_remesh_preserve_attributes = False
me_cube.use_mirror_vertex_groups = False
me_cube.update()

# ---- objects
ob_base = bpy.data.objects.new('Base', me_icosphere)
ob_dome = bpy.data.objects.new('Dome', me_icosphere_001)
ob_cube = bpy.data.objects.new('Cube', me_cube)

# ---- transforms, parenting, visibility, modifiers, constraints
ob_base.location = (0.0, 0.0, 1.0)
ob_base.scale = (2.0, 2.0, 1.0)
ob_base.lineart.crease_threshold = 0.0
ob_dome.location = (0.0, 0.0, 1.0)
ob_dome.scale = (2.0, 2.0, 1.0)
ob_dome.lineart.crease_threshold = 0.0
ob_cube.location = (0.0, 0.0, 1.0)
ob_cube.scale = (4.0, 0.1, 1.0)
ob_cube.lineart.crease_threshold = 0.0

# ---- collection membership
col_collection.objects.link(ob_base)
col_collection.objects.link(ob_dome)
col_collection.objects.link(ob_cube)

# ---- scene / render settings (as saved in the file)
scene.frame_start = 1; scene.frame_end = 250; scene.frame_set(78)
scene.render.engine = 'BLENDER_EEVEE_NEXT'
scene.cycles.use_denoising = False
scene.cycles.samples = 128
scene.cycles.sampling_pattern = 'TABULATED_SOBOL'
scene.cycles.use_adaptive_sampling = False
scene.cycles.use_light_tree = False
scene.view_settings.view_transform = 'Filmic'
bpy.context.view_layer.update()

# ---- added for rendering (the .blend has no active camera and no usable light): camera, sun
cam_auto = bpy.data.cameras.new('AutoCamera')
cam_auto.lens = 50.0
cam_auto.sensor_width = 36.0
cam_auto.clip_end = 1000.0
ob_auto_camera = bpy.data.objects.new('AutoCamera', cam_auto)
scene.collection.objects.link(ob_auto_camera)
ob_auto_camera.location = (21.2568, -25.5081, 19.766)
ob_auto_camera.rotation_euler = (1.09748, -7.21219e-08, 0.694738)
scene.camera = ob_auto_camera
light_auto_sun = bpy.data.lights.new('AutoSun', 'SUN')
light_auto_sun.energy = 3.0
light_auto_sun.angle = 0.0523599
ob_auto_sun = bpy.data.objects.new('AutoSun', light_auto_sun)
scene.collection.objects.link(ob_auto_sun)
ob_auto_sun.rotation_euler = (0.872665, 0.174533, 0.523599)
bpy.context.view_layer.update()
